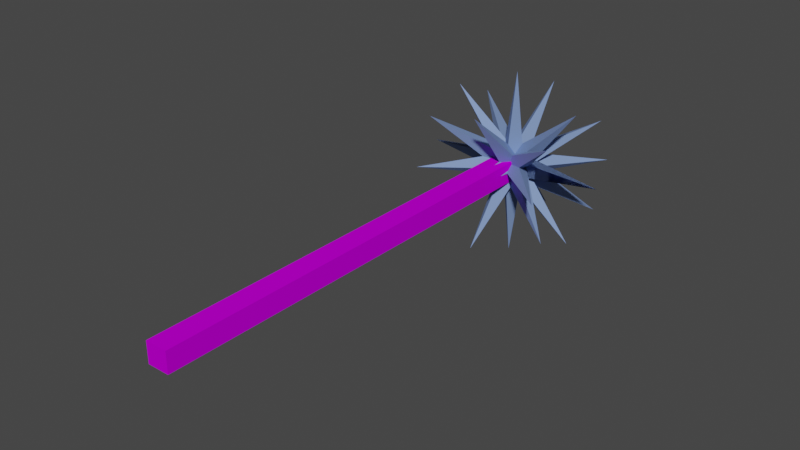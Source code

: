 # Source: Starshot.blend  (saved by Blender 4.0.36; exported with 4.5.12 LTS)
import bpy
from mathutils import Matrix  # noqa: F401  (used for matrix-valued properties, if any)

bpy.ops.wm.read_factory_settings(use_empty=True)
scene = bpy.context.scene
scene.name = 'Scene'

# ---- collections
col_collection = bpy.data.collections.new('Collection'); scene.collection.children.link(col_collection)

# ---- materials (node trees are filled in below, after node groups)
mat_blinn1 = bpy.data.materials.new('blinn1')
mat_blinn1.use_transparent_shadow = False
mat_blinn1.diffuse_color = (0.221, 0.3372, 0.6631, 1.0)
mat_blinn1.roughness = 0.7488
mat_blinn1.specular_intensity = 1.0
mat_blinn1.metallic = 0.5
mat_material_001 = bpy.data.materials.new('Material.001')
mat_material_001.use_transparent_shadow = False
mat_material_001.diffuse_color = (0.5878, 0.0, 0.8, 1.0)
mat_material_001.metallic = 0.3254
mat_material_002 = bpy.data.materials.new('Material.002')
mat_material_002.use_transparent_shadow = False
mat_material_002.diffuse_color = (0.8, 0.4236, 0.0, 1.0)

# ---- material node trees
mat_blinn1.use_nodes = True; mat_blinn1.node_tree.nodes.clear()
_N = mat_blinn1.node_tree.nodes; _L = mat_blinn1.node_tree.links
n0 = _N.new('ShaderNodeBsdfPrincipled'); n0.name = 'Principled BSDF'; n0.location = (10, 300)
n0.distribution = 'GGX'
n0.subsurface_method = 'BURLEY'
n0.inputs[0].default_value = (0.221, 0.3372, 0.6631, 1.0)
n0.inputs[1].default_value = 0.5
n0.inputs[2].default_value = 0.7488
n0.inputs[3].default_value = 1.45
n0.inputs[13].default_value = 1.0
n0.inputs[27].default_value = (0.0, 0.0, 0.0, 1.0)
n0.inputs[28].default_value = 1.0
n1 = _N.new('ShaderNodeOutputMaterial'); n1.name = 'Material Output'; n1.location = (300, 300)
n2 = _N.new('ShaderNodeNormalMap'); n2.name = 'Mapa normal'; n2.location = (-300, -300)
n2.label = 'Normal/Map'
_L.new(n0.outputs[0], n1.inputs[0])
_L.new(n2.outputs[0], n0.inputs[5])
n1.is_active_output = True

# ---- world
world_world = bpy.data.worlds.new('World'); scene.world = world_world
world_world.use_nodes = True; world_world.node_tree.nodes.clear()
_N = world_world.node_tree.nodes; _L = world_world.node_tree.links
n0 = _N.new('ShaderNodeOutputWorld'); n0.name = 'World Output'; n0.location = (300, 300)
n1 = _N.new('ShaderNodeBackground'); n1.name = 'Background'; n1.location = (10, 300)
n1.inputs[0].default_value = (0.05088, 0.05088, 0.05088, 1.0)
_L.new(n1.outputs[0], n0.inputs[0])
n0.is_active_output = True
world_world.color = (0.05088, 0.05088, 0.05088)
world_world.use_sun_shadow = False
world_world.sun_shadow_jitter_overblur = 0.0

# ---- meshes
me_malla = bpy.data.meshes.new('Malla')
me_malla.from_pydata([(-4.768e-07, 1.73, -0.09911), (0.1345, 1.825, -0.003975), (-4.768e-07, 1.92, 0.09116), (-0.1345, 1.825, -0.003975), (-4.768e-07, 0.6018, 1.219), (-0.005621, 1.726, -0.09513), (-0.005621, 1.916, -0.09513), (-0.005621, 1.916, 0.09513), (-0.005621, 1.726, 0.09513), (1.724, 1.821, 0.0), (-4.768e-07, 1.722, -0.09116), (-0.1345, 1.817, 0.003975), (-4.768e-07, 1.912, 0.09911), (0.1345, 1.817, 0.003975), (-4.768e-07, 3.04, -1.219), (0.005622, 1.726, -0.09513), (0.005622, 1.726, 0.09513), (0.005622, 1.916, 0.09513), (0.005622, 1.916, -0.09513), (-1.724, 1.821, 0.0), (-0.003974, 1.728, -0.09794), (0.09116, 1.891, -0.07008), (-0.003974, 1.919, 0.09232), (-0.09911, 1.756, 0.06446), (1.219, 0.9588, 0.8619), (-0.003974, 1.723, -0.09232), (-0.09911, 1.885, -0.06446), (-0.003974, 1.913, 0.09794), (0.09116, 1.751, 0.07008), (1.219, 2.683, -0.8619), (0.003976, 1.723, -0.09232), (-0.09116, 1.751, 0.07008), (0.003976, 1.913, 0.09794), (0.09911, 1.885, -0.06446), (-1.219, 2.683, -0.8619), (0.003976, 1.728, -0.09794), (0.09911, 1.756, 0.06446), (0.003976, 1.919, 0.09232), (-0.09115, 1.891, -0.07008), (-1.219, 0.9588, 0.8619), (-4.768e-07, 1.686, -0.005622), (0.1345, 1.821, -0.005622), (-4.768e-07, 1.955, -0.005622), (-0.1345, 1.821, -0.005622), (-4.768e-07, 1.821, 1.724), (-0.005621, 1.686, 0.0), (-0.005621, 1.821, -0.1345), (-0.005621, 1.955, 0.0), (-0.005621, 1.821, 0.1345), (1.724, 1.821, 0.0), (-4.768e-07, 1.686, 0.005621), (-0.1345, 1.821, 0.005621), (-4.768e-07, 1.955, 0.005621), (0.1345, 1.821, 0.005621), (-4.768e-07, 1.821, -1.724), (0.005622, 1.686, 0.0), (0.005622, 1.821, 0.1345), (0.005622, 1.955, 0.0), (0.005622, 1.821, -0.1345), (-1.724, 1.821, 0.0), (-0.003974, 1.686, -0.003975), (0.09116, 1.821, -0.09911), (-0.003974, 1.955, -0.003975), (-0.09911, 1.821, 0.09116), (1.219, 1.821, 1.219), (-0.003974, 1.686, 0.003975), (-0.09911, 1.821, -0.09116), (-0.003974, 1.955, 0.003975), (0.09116, 1.821, 0.09911), (1.219, 1.821, -1.219), (0.003976, 1.686, 0.003975), (-0.09116, 1.821, 0.09911), (0.003976, 1.955, 0.003975), (0.09911, 1.821, -0.09116), (-1.219, 1.821, -1.219), (0.003976, 1.686, -0.003975), (0.09911, 1.821, 0.09115), (0.003976, 1.955, -0.003975), (-0.09115, 1.821, -0.09911), (-1.219, 1.821, 1.219), (-4.768e-07, 1.826, -0.1345), (0.1345, 1.826, 0.0), (-4.768e-07, 1.826, 0.1345), (-0.1345, 1.826, 0.0), (-4.768e-07, 0.09694, 0.0), (-0.005621, 1.821, -0.1345), (-0.005621, 1.955, 0.0), (-0.005621, 1.821, 0.1345), (-0.005621, 1.686, 0.0), (1.724, 1.821, 0.0), (-4.768e-07, 1.815, -0.1345), (-0.1345, 1.815, 0.0), (-4.768e-07, 1.815, 0.1345), (0.1345, 1.815, 0.0), (-4.768e-07, 3.544, 0.0), (0.005622, 1.821, -0.1345), (0.005622, 1.686, 0.0), (0.005622, 1.821, 0.1345), (0.005622, 1.955, 0.0), (-1.724, 1.821, 0.0), (-0.003974, 1.825, -0.1345), (0.09116, 1.92, 0.0), (-0.003974, 1.825, 0.1345), (-0.09911, 1.73, 0.0), (1.219, 0.6018, 0.0), (-0.003974, 1.817, -0.1345), (-0.09911, 1.912, 0.0), (-0.003974, 1.817, 0.1345), (0.09116, 1.722, 0.0), (1.219, 3.04, 0.0), (0.003976, 1.817, -0.1345), (-0.09116, 1.722, 0.0), (0.003976, 1.817, 0.1345), (0.09911, 1.912, 0.0), (-1.219, 3.04, 0.0), (0.003976, 1.825, -0.1345), (0.09911, 1.73, 0.0), (0.003976, 1.825, 0.1345), (-0.09115, 1.92, 0.0), (-1.219, 0.6018, 0.0), (-4.768e-07, 1.722, 0.09116), (0.1345, 1.817, -0.003975), (-4.768e-07, 1.912, -0.09911), (-0.1345, 1.817, -0.003975), (-4.768e-07, 3.04, 1.219), (-0.005621, 1.726, 0.09513), (-0.005621, 1.726, -0.09513), (-0.005621, 1.916, -0.09513), (-0.005621, 1.916, 0.09513), (1.724, 1.821, 0.0), (-4.768e-07, 1.73, 0.09911), (-0.1345, 1.825, 0.003975), (-4.768e-07, 1.92, -0.09116), (0.1345, 1.825, 0.003975), (-4.768e-07, 0.6018, -1.219), (0.005622, 1.726, 0.09513), (0.005622, 1.916, 0.09513), (0.005622, 1.916, -0.09513), (0.005622, 1.726, -0.09513), (-1.724, 1.821, 0.0), (-0.003974, 1.723, 0.09232), (0.09116, 1.751, -0.07008), (-0.003974, 1.913, -0.09794), (-0.09911, 1.885, 0.06446), (1.219, 2.683, 0.8619), (-0.003974, 1.728, 0.09794), (-0.09911, 1.756, -0.06446), (-0.003974, 1.919, -0.09232), (0.09116, 1.891, 0.07008), (1.219, 0.9588, -0.8619), (0.003976, 1.728, 0.09794), (-0.09116, 1.891, 0.07008), (0.003976, 1.919, -0.09232), (0.09911, 1.756, -0.06446), (-1.219, 0.9588, -0.8619), (0.003976, 1.723, 0.09232), (0.09911, 1.885, 0.06446), (0.003976, 1.913, -0.09794), (-0.09115, 1.751, -0.07008), (-1.219, 2.683, 0.8619), (-0.2722, 1.889, -0.06784), (-4.768e-07, 1.696, -0.2603), (-4.768e-07, 2.081, 0.1246), (0.2722, 1.889, -0.06784), (-1.907e-06, 0.4854, 1.335), (-0.09594, 1.628, 0.1925), (-0.09594, 1.628, -0.1925), (-0.09594, 2.013, 0.1925), (-0.09594, 2.013, -0.1925), (1.888, 1.821, 0.0), (0.2722, 1.753, 0.06784), (-4.768e-07, 1.56, -0.1246), (-4.768e-07, 1.945, 0.2603), (-0.2722, 1.753, 0.06784), (-2.861e-06, 3.156, -1.335), (0.09594, 2.013, -0.1925), (0.09594, 1.628, -0.1925), (0.09594, 2.013, 0.1925), (0.09594, 1.628, 0.1925), (-1.888, 1.821, -4.038e-06), (-0.2603, 1.733, 0.08814), (-0.06784, 1.676, -0.2405), (-0.06784, 2.061, 0.1445), (0.1246, 2.005, -0.1841), (1.335, 0.8765, 0.9442), (0.1246, 1.637, 0.1841), (-0.06784, 1.58, -0.1445), (-0.06784, 1.965, 0.2405), (-0.2603, 1.909, -0.08814), (1.335, 2.765, -0.9442), (0.2603, 1.909, -0.08814), (0.06784, 1.58, -0.1445), (0.06784, 1.965, 0.2405), (-0.1246, 1.637, 0.1841), (-1.335, 2.765, -0.9442), (-0.1246, 2.005, -0.1841), (0.06784, 1.676, -0.2405), (0.06784, 2.061, 0.1445), (0.2603, 1.733, 0.08814), (-1.335, 0.8765, 0.9442), (-0.2722, 1.821, -0.09594), (-4.768e-07, 1.548, -0.09594), (-4.768e-07, 2.093, -0.09594), (0.2722, 1.821, -0.09594), (5.245e-06, 1.821, 1.888), (0.2722, 1.821, 0.09594), (-4.768e-07, 1.548, 0.09594), (-4.768e-07, 2.093, 0.09594), (-0.2722, 1.821, 0.09594), (5.245e-06, 1.821, -1.888), (-0.2603, 1.821, 0.1246), (-0.06784, 1.548, -0.06784), (-0.06784, 2.093, -0.06784), (0.1246, 1.821, -0.2603), (1.335, 1.821, 1.335), (0.1246, 1.821, 0.2603), (-0.06784, 1.548, 0.06784), (-0.06784, 2.093, 0.06784), (-0.2603, 1.821, -0.1246), (1.335, 1.821, -1.335), (0.2603, 1.821, -0.1246), (0.06784, 1.548, 0.06784), (0.06784, 2.093, 0.06784), (-0.1246, 1.821, 0.2603), (-1.335, 1.821, -1.335), (-0.1246, 1.821, -0.2603), (0.06784, 1.548, -0.06784), (0.06784, 2.093, -0.06784), (0.2603, 1.821, 0.1246), (-1.335, 1.821, 1.335), (-0.2722, 1.917, 0.0), (-4.768e-07, 1.917, -0.2722), (-4.768e-07, 1.917, 0.2722), (0.2722, 1.917, 0.0), (5.245e-06, -0.06772, 4.619e-06), (0.2722, 1.725, -5.811e-07), (-4.768e-07, 1.725, -0.2722), (-4.768e-07, 1.725, 0.2722), (-0.2722, 1.725, -5.811e-07), (5.245e-06, 3.709, -5.811e-07), (-0.2603, 1.696, -5.811e-07), (-0.06784, 1.889, -0.2722), (-0.06784, 1.889, 0.2722), (0.1246, 2.081, 0.0), (1.335, 0.4854, 1.729e-06), (0.1246, 1.56, 0.0), (-0.06784, 1.753, -0.2722), (-0.06784, 1.753, 0.2722), (-0.2603, 1.945, 0.0), (1.335, 3.156, 6.914e-06), (0.2603, 1.945, 0.0), (0.06784, 1.753, -0.2722), (0.06784, 1.753, 0.2722), (-0.1246, 1.56, 0.0), (-1.335, 3.156, 6.914e-06), (-0.1246, 2.081, 0.0), (0.06784, 1.889, -0.2722), (0.06784, 1.889, 0.2722), (0.2603, 1.696, 0.0), (-1.335, 0.4854, 3.457e-06), (-0.2722, 1.753, -0.06784), (-4.768e-07, 1.56, 0.1246), (-4.768e-07, 1.945, -0.2603), (0.2722, 1.753, -0.06784), (-2.861e-06, 3.156, 1.335), (-0.09594, 2.013, 0.1925), (-0.09594, 1.628, 0.1925), (-0.09594, 2.013, -0.1925), (-0.09594, 1.628, -0.1925), (1.888, 1.821, 0.0), (0.2722, 1.889, 0.06784), (-4.768e-07, 1.696, 0.2603), (-4.768e-07, 2.081, -0.1246), (-0.2722, 1.889, 0.06784), (-2.861e-06, 0.4854, -1.335), (0.09594, 1.628, -0.1925), (0.09594, 1.628, 0.1925), (0.09594, 2.013, -0.1925), (0.09594, 2.013, 0.1925), (-1.888, 1.821, -1.903e-05), (-0.2603, 1.909, 0.08814), (-0.06784, 1.58, 0.1445), (-0.06784, 1.965, -0.2405), (0.1246, 1.637, -0.1841), (1.335, 2.765, 0.9442), (0.1246, 2.005, 0.1841), (-0.06784, 1.676, 0.2405), (-0.06784, 2.061, -0.1445), (-0.2603, 1.733, -0.08814), (1.335, 0.8765, -0.9442), (0.2603, 1.733, -0.08814), (0.06784, 1.676, 0.2405), (0.06784, 2.061, -0.1445), (-0.1246, 2.005, 0.1841), (-1.335, 0.8765, -0.9442), (-0.1246, 1.637, -0.1841), (0.06784, 1.58, 0.1445), (0.06784, 1.965, -0.2405), (0.2603, 1.909, 0.08814), (-1.335, 2.765, 0.9442)], [], [(161, 160, 162, 163), (161, 163, 164), (163, 162, 164), (162, 160, 164), (160, 161, 164), (166, 165, 167, 168), (166, 168, 169), (168, 167, 169), (167, 165, 169), (165, 166, 169), (171, 170, 172, 173), (171, 173, 174), (173, 172, 174), (172, 170, 174), (170, 171, 174), (176, 175, 177, 178), (176, 178, 179), (178, 177, 179), (177, 175, 179), (175, 176, 179), (181, 180, 182, 183), (181, 183, 184), (183, 182, 184), (182, 180, 184), (180, 181, 184), (186, 185, 187, 188), (186, 188, 189), (188, 187, 189), (187, 185, 189), (185, 186, 189), (191, 190, 192, 193), (191, 193, 194), (193, 192, 194), (192, 190, 194), (190, 191, 194), (196, 195, 197, 198), (196, 198, 199), (198, 197, 199), (197, 195, 199), (195, 196, 199), (201, 200, 202, 203), (201, 203, 204), (203, 202, 204), (202, 200, 204), (200, 201, 204), (206, 205, 207, 208), (206, 208, 209), (208, 207, 209), (207, 205, 209), (205, 206, 209), (211, 210, 212, 213), (211, 213, 214), (213, 212, 214), (212, 210, 214), (210, 211, 214), (216, 215, 217, 218), (216, 218, 219), (218, 217, 219), (217, 215, 219), (215, 216, 219), (221, 220, 222, 223), (221, 223, 224), (223, 222, 224), (222, 220, 224), (220, 221, 224), (226, 225, 227, 228), (226, 228, 229), (228, 227, 229), (227, 225, 229), (225, 226, 229), (231, 230, 232, 233), (231, 233, 234), (233, 232, 234), (232, 230, 234), (230, 231, 234), (236, 235, 237, 238), (236, 238, 239), (238, 237, 239), (237, 235, 239), (235, 236, 239), (241, 240, 242, 243), (241, 243, 244), (243, 242, 244), (242, 240, 244), (240, 241, 244), (246, 245, 247, 248), (246, 248, 249), (248, 247, 249), (247, 245, 249), (245, 246, 249), (251, 250, 252, 253), (251, 253, 254), (253, 252, 254), (252, 250, 254), (250, 251, 254), (256, 255, 257, 258), (256, 258, 259), (258, 257, 259), (257, 255, 259), (255, 256, 259), (261, 260, 262, 263), (261, 263, 264), (263, 262, 264), (262, 260, 264), (260, 261, 264), (266, 265, 267, 268), (266, 268, 269), (268, 267, 269), (267, 265, 269), (265, 266, 269), (271, 270, 272, 273), (271, 273, 274), (273, 272, 274), (272, 270, 274), (270, 271, 274), (276, 275, 277, 278), (276, 278, 279), (278, 277, 279), (277, 275, 279), (275, 276, 279), (281, 280, 282, 283), (281, 283, 284), (283, 282, 284), (282, 280, 284), (280, 281, 284), (286, 285, 287, 288), (286, 288, 289), (288, 287, 289), (287, 285, 289), (285, 286, 289), (291, 290, 292, 293), (291, 293, 294), (293, 292, 294), (292, 290, 294), (290, 291, 294), (296, 295, 297, 298), (296, 298, 299), (298, 297, 299), (297, 295, 299), (295, 296, 299), (0, 1, 2, 3), (0, 4, 1), (1, 4, 2), (2, 4, 3), (3, 4, 0), (5, 6, 7, 8), (5, 9, 6), (6, 9, 7), (7, 9, 8), (8, 9, 5), (10, 11, 12, 13), (10, 14, 11), (11, 14, 12), (12, 14, 13), (13, 14, 10), (15, 16, 17, 18), (15, 19, 16), (16, 19, 17), (17, 19, 18), (18, 19, 15), (20, 21, 22, 23), (20, 24, 21), (21, 24, 22), (22, 24, 23), (23, 24, 20), (25, 26, 27, 28), (25, 29, 26), (26, 29, 27), (27, 29, 28), (28, 29, 25), (30, 31, 32, 33), (30, 34, 31), (31, 34, 32), (32, 34, 33), (33, 34, 30), (35, 36, 37, 38), (35, 39, 36), (36, 39, 37), (37, 39, 38), (38, 39, 35), (40, 41, 42, 43), (40, 44, 41), (41, 44, 42), (42, 44, 43), (43, 44, 40), (45, 46, 47, 48), (45, 49, 46), (46, 49, 47), (47, 49, 48), (48, 49, 45), (50, 51, 52, 53), (50, 54, 51), (51, 54, 52), (52, 54, 53), (53, 54, 50), (55, 56, 57, 58), (55, 59, 56), (56, 59, 57), (57, 59, 58), (58, 59, 55), (60, 61, 62, 63), (60, 64, 61), (61, 64, 62), (62, 64, 63), (63, 64, 60), (65, 66, 67, 68), (65, 69, 66), (66, 69, 67), (67, 69, 68), (68, 69, 65), (70, 71, 72, 73), (70, 74, 71), (71, 74, 72), (72, 74, 73), (73, 74, 70), (75, 76, 77, 78), (75, 79, 76), (76, 79, 77), (77, 79, 78), (78, 79, 75), (80, 81, 82, 83), (80, 84, 81), (81, 84, 82), (82, 84, 83), (83, 84, 80), (85, 86, 87, 88), (85, 89, 86), (86, 89, 87), (87, 89, 88), (88, 89, 85), (90, 91, 92, 93), (90, 94, 91), (91, 94, 92), (92, 94, 93), (93, 94, 90), (95, 96, 97, 98), (95, 99, 96), (96, 99, 97), (97, 99, 98), (98, 99, 95), (100, 101, 102, 103), (100, 104, 101), (101, 104, 102), (102, 104, 103), (103, 104, 100), (105, 106, 107, 108), (105, 109, 106), (106, 109, 107), (107, 109, 108), (108, 109, 105), (110, 111, 112, 113), (110, 114, 111), (111, 114, 112), (112, 114, 113), (113, 114, 110), (115, 116, 117, 118), (115, 119, 116), (116, 119, 117), (117, 119, 118), (118, 119, 115), (120, 121, 122, 123), (120, 124, 121), (121, 124, 122), (122, 124, 123), (123, 124, 120), (125, 126, 127, 128), (125, 129, 126), (126, 129, 127), (127, 129, 128), (128, 129, 125), (130, 131, 132, 133), (130, 134, 131), (131, 134, 132), (132, 134, 133), (133, 134, 130), (135, 136, 137, 138), (135, 139, 136), (136, 139, 137), (137, 139, 138), (138, 139, 135), (140, 141, 142, 143), (140, 144, 141), (141, 144, 142), (142, 144, 143), (143, 144, 140), (145, 146, 147, 148), (145, 149, 146), (146, 149, 147), (147, 149, 148), (148, 149, 145), (150, 151, 152, 153), (150, 154, 151), (151, 154, 152), (152, 154, 153), (153, 154, 150), (155, 156, 157, 158), (155, 159, 156), (156, 159, 157), (157, 159, 158), (158, 159, 155)])
me_malla.polygons.foreach_set('use_smooth', [True] * 300)
_k = set([(0, 1), (0, 3), (0, 4), (1, 2), (1, 4), (2, 3), (2, 4), (3, 4), (5, 6), (5, 8), (5, 9), (6, 7), (6, 9), (7, 8), (7, 9), (8, 9), (10, 11), (10, 13), (10, 14), (11, 12), (11, 14), (12, 13), (12, 14), (13, 14), (15, 16), (15, 18), (15, 19), (16, 17), (16, 19), (17, 18), (17, 19), (18, 19), (20, 21), (20, 23), (20, 24), (21, 22), (21, 24), (22, 23), (22, 24), (23, 24), (25, 26), (25, 28), (25, 29), (26, 27), (26, 29), (27, 28), (27, 29), (28, 29), (30, 31), (30, 33), (30, 34), (31, 32), (31, 34), (32, 33), (32, 34), (33, 34), (35, 36), (35, 38), (35, 39), (36, 37), (36, 39), (37, 38), (37, 39), (38, 39), (40, 41), (40, 43), (40, 44), (41, 42), (41, 44), (42, 43), (42, 44), (43, 44), (45, 46), (45, 48), (45, 49), (46, 47), (46, 49), (47, 48), (47, 49), (48, 49), (50, 51), (50, 53), (50, 54), (51, 52), (51, 54), (52, 53), (52, 54), (53, 54), (55, 56), (55, 58), (55, 59), (56, 57), (56, 59), (57, 58), (57, 59), (58, 59), (60, 61), (60, 63), (60, 64), (61, 62), (61, 64), (62, 63), (62, 64), (63, 64), (65, 66), (65, 68), (65, 69), (66, 67), (66, 69), (67, 68), (67, 69), (68, 69), (70, 71), (70, 73), (70, 74), (71, 72), (71, 74), (72, 73), (72, 74), (73, 74), (75, 76), (75, 78), (75, 79), (76, 77), (76, 79), (77, 78), (77, 79), (78, 79), (80, 81), (80, 83), (80, 84), (81, 82), (81, 84), (82, 83), (82, 84), (83, 84), (85, 86), (85, 88), (85, 89), (86, 87), (86, 89), (87, 88), (87, 89), (88, 89), (90, 91), (90, 93), (90, 94), (91, 92), (91, 94), (92, 93), (92, 94), (93, 94), (95, 96), (95, 98), (95, 99), (96, 97), (96, 99), (97, 98), (97, 99), (98, 99), (100, 101), (100, 103), (100, 104), (101, 102), (101, 104), (102, 103), (102, 104), (103, 104), (105, 106), (105, 108), (105, 109), (106, 107), (106, 109), (107, 108), (107, 109), (108, 109), (110, 111), (110, 113), (110, 114), (111, 112), (111, 114), (112, 113), (112, 114), (113, 114), (115, 116), (115, 118), (115, 119), (116, 117), (116, 119), (117, 118), (117, 119), (118, 119), (120, 121), (120, 123), (120, 124), (121, 122), (121, 124), (122, 123), (122, 124), (123, 124), (125, 126), (125, 128), (125, 129), (126, 127), (126, 129), (127, 128), (127, 129), (128, 129), (130, 131), (130, 133), (130, 134), (131, 132), (131, 134), (132, 133), (132, 134), (133, 134), (135, 136), (135, 138), (135, 139), (136, 137), (136, 139), (137, 138), (137, 139), (138, 139), (140, 141), (140, 143), (140, 144), (141, 142), (141, 144), (142, 143), (142, 144), (143, 144), (145, 146), (145, 148), (145, 149), (146, 147), (146, 149), (147, 148), (147, 149), (148, 149), (150, 151), (150, 153), (150, 154), (151, 152), (151, 154), (152, 153), (152, 154), (153, 154), (155, 156), (155, 158), (155, 159), (156, 157), (156, 159), (157, 158), (157, 159), (158, 159), (160, 161), (160, 162), (160, 164), (161, 163), (161, 164), (162, 163), (162, 164), (163, 164), (165, 166), (165, 167), (165, 169), (166, 168), (166, 169), (167, 168), (167, 169), (168, 169), (170, 171), (170, 172), (170, 174), (171, 173), (171, 174), (172, 173), (172, 174), (173, 174), (175, 176), (175, 177), (175, 179), (176, 178), (176, 179), (177, 178), (177, 179), (178, 179), (180, 181), (180, 182), (180, 184), (181, 183), (181, 184), (182, 183), (182, 184), (183, 184), (185, 186), (185, 187), (185, 189), (186, 188), (186, 189), (187, 188), (187, 189), (188, 189), (190, 191), (190, 192), (190, 194), (191, 193), (191, 194), (192, 193), (192, 194), (193, 194), (195, 196), (195, 197), (195, 199), (196, 198), (196, 199), (197, 198), (197, 199), (198, 199), (200, 201), (200, 202), (200, 204), (201, 203), (201, 204), (202, 203), (202, 204), (203, 204), (205, 206), (205, 207), (205, 209), (206, 208), (206, 209), (207, 208), (207, 209), (208, 209), (210, 211), (210, 212), (210, 214), (211, 213), (211, 214), (212, 213), (212, 214), (213, 214), (215, 216), (215, 217), (215, 219), (216, 218), (216, 219), (217, 218), (217, 219), (218, 219), (220, 221), (220, 222), (220, 224), (221, 223), (221, 224), (222, 223), (222, 224), (223, 224), (225, 226), (225, 227), (225, 229), (226, 228), (226, 229), (227, 228), (227, 229), (228, 229), (230, 231), (230, 232), (230, 234), (231, 233), (231, 234), (232, 233), (232, 234), (233, 234), (235, 236), (235, 237), (235, 239), (236, 238), (236, 239), (237, 238), (237, 239), (238, 239), (240, 241), (240, 242), (240, 244), (241, 243), (241, 244), (242, 243), (242, 244), (243, 244), (245, 246), (245, 247), (245, 249), (246, 248), (246, 249), (247, 248), (247, 249), (248, 249), (250, 251), (250, 252), (250, 254), (251, 253), (251, 254), (252, 253), (252, 254), (253, 254), (255, 256), (255, 257), (255, 259), (256, 258), (256, 259), (257, 258), (257, 259), (258, 259), (260, 261), (260, 262), (260, 264), (261, 263), (261, 264), (262, 263), (262, 264), (263, 264), (265, 266), (265, 267), (265, 269), (266, 268), (266, 269), (267, 268), (267, 269), (268, 269), (270, 271), (270, 272), (270, 274), (271, 273), (271, 274), (272, 273), (272, 274), (273, 274), (275, 276), (275, 277), (275, 279), (276, 278), (276, 279), (277, 278), (277, 279), (278, 279), (280, 281), (280, 282), (280, 284), (281, 283), (281, 284), (282, 283), (282, 284), (283, 284), (285, 286), (285, 287), (285, 289), (286, 288), (286, 289), (287, 288), (287, 289), (288, 289), (290, 291), (290, 292), (290, 294), (291, 293), (291, 294), (292, 293), (292, 294), (293, 294), (295, 296), (295, 297), (295, 299), (296, 298), (296, 299), (297, 298), (297, 299), (298, 299)])
me_malla.attributes.new('sharp_edge', 'BOOLEAN', 'EDGE').data.foreach_set('value', [ (min(e.vertices), max(e.vertices)) in _k for e in me_malla.edges])
_uv = me_malla.uv_layers.new(name='map1')
_uv.uv.foreach_set('vector', [0.5, 0.0, 0.75, 0.25, 0.5, 0.5, 0.25, 0.25, 0.25, 0.5, 0.375, 0.5, 0.5, 1.0, 0.375, 0.5, 0.5, 0.5, 0.5, 1.0, 0.5, 0.5, 0.625, 0.5, 0.5, 1.0, 0.625, 0.5, 0.75, 0.5, 0.5, 1.0, 0.5, 0.0, 0.75, 0.25, 0.5, 0.5, 0.25, 0.25, 0.25, 0.5, 0.375, 0.5, 0.5, 1.0, 0.375, 0.5, 0.5, 0.5, 0.5, 1.0, 0.5, 0.5, 0.625, 0.5, 0.5, 1.0, 0.625, 0.5, 0.75, 0.5, 0.5, 1.0, 0.5, 0.0, 0.75, 0.25, 0.5, 0.5, 0.25, 0.25, 0.25, 0.5, 0.375, 0.5, 0.5, 1.0, 0.375, 0.5, 0.5, 0.5, 0.5, 1.0, 0.5, 0.5, 0.625, 0.5, 0.5, 1.0, 0.625, 0.5, 0.75, 0.5, 0.5, 1.0, 0.5, 0.0, 0.75, 0.25, 0.5, 0.5, 0.25, 0.25, 0.25, 0.5, 0.375, 0.5, 0.5, 1.0, 0.375, 0.5, 0.5, 0.5, 0.5, 1.0, 0.5, 0.5, 0.625, 0.5, 0.5, 1.0, 0.625, 0.5, 0.75, 0.5, 0.5, 1.0, 0.5, 0.0, 0.75, 0.25, 0.5, 0.5, 0.25, 0.25, 0.25, 0.5, 0.375, 0.5, 0.5, 1.0, 0.375, 0.5, 0.5, 0.5, 0.5, 1.0, 0.5, 0.5, 0.625, 0.5, 0.5, 1.0, 0.625, 0.5, 0.75, 0.5, 0.5, 1.0, 0.5, 0.0, 0.75, 0.25, 0.5, 0.5, 0.25, 0.25, 0.25, 0.5, 0.375, 0.5, 0.5, 1.0, 0.375, 0.5, 0.5, 0.5, 0.5, 1.0, 0.5, 0.5, 0.625, 0.5, 0.5, 1.0, 0.625, 0.5, 0.75, 0.5, 0.5, 1.0, 0.5, 0.0, 0.75, 0.25, 0.5, 0.5, 0.25, 0.25, 0.25, 0.5, 0.375, 0.5, 0.5, 1.0, 0.375, 0.5, 0.5, 0.5, 0.5, 1.0, 0.5, 0.5, 0.625, 0.5, 0.5, 1.0, 0.625, 0.5, 0.75, 0.5, 0.5, 1.0, 0.5, 0.0, 0.75, 0.25, 0.5, 0.5, 0.25, 0.25, 0.25, 0.5, 0.375, 0.5, 0.5, 1.0, 0.375, 0.5, 0.5, 0.5, 0.5, 1.0, 0.5, 0.5, 0.625, 0.5, 0.5, 1.0, 0.625, 0.5, 0.75, 0.5, 0.5, 1.0, 0.5, 0.0, 0.75, 0.25, 0.5, 0.5, 0.25, 0.25, 0.25, 0.5, 0.375, 0.5, 0.5, 1.0, 0.375, 0.5, 0.5, 0.5, 0.5, 1.0, 0.5, 0.5, 0.625, 0.5, 0.5, 1.0, 0.625, 0.5, 0.75, 0.5, 0.5, 1.0, 0.5, 0.0, 0.75, 0.25, 0.5, 0.5, 0.25, 0.25, 0.25, 0.5, 0.375, 0.5, 0.5, 1.0, 0.375, 0.5, 0.5, 0.5, 0.5, 1.0, 0.5, 0.5, 0.625, 0.5, 0.5, 1.0, 0.625, 0.5, 0.75, 0.5, 0.5, 1.0, 0.5, 0.0, 0.75, 0.25, 0.5, 0.5, 0.25, 0.25, 0.25, 0.5, 0.375, 0.5, 0.5, 1.0, 0.375, 0.5, 0.5, 0.5, 0.5, 1.0, 0.5, 0.5, 0.625, 0.5, 0.5, 1.0, 0.625, 0.5, 0.75, 0.5, 0.5, 1.0, 0.5, 0.0, 0.75, 0.25, 0.5, 0.5, 0.25, 0.25, 0.25, 0.5, 0.375, 0.5, 0.5, 1.0, 0.375, 0.5, 0.5, 0.5, 0.5, 1.0, 0.5, 0.5, 0.625, 0.5, 0.5, 1.0, 0.625, 0.5, 0.75, 0.5, 0.5, 1.0, 0.5, 0.0, 0.75, 0.25, 0.5, 0.5, 0.25, 0.25, 0.25, 0.5, 0.375, 0.5, 0.5, 1.0, 0.375, 0.5, 0.5, 0.5, 0.5, 1.0, 0.5, 0.5, 0.625, 0.5, 0.5, 1.0, 0.625, 0.5, 0.75, 0.5, 0.5, 1.0, 0.5, 0.0, 0.75, 0.25, 0.5, 0.5, 0.25, 0.25, 0.25, 0.5, 0.375, 0.5, 0.5, 1.0, 0.375, 0.5, 0.5, 0.5, 0.5, 1.0, 0.5, 0.5, 0.625, 0.5, 0.5, 1.0, 0.625, 0.5, 0.75, 0.5, 0.5, 1.0, 0.5, 0.0, 0.75, 0.25, 0.5, 0.5, 0.25, 0.25, 0.25, 0.5, 0.375, 0.5, 0.5, 1.0, 0.375, 0.5, 0.5, 0.5, 0.5, 1.0, 0.5, 0.5, 0.625, 0.5, 0.5, 1.0, 0.625, 0.5, 0.75, 0.5, 0.5, 1.0, 0.5, 0.0, 0.75, 0.25, 0.5, 0.5, 0.25, 0.25, 0.25, 0.5, 0.375, 0.5, 0.5, 1.0, 0.375, 0.5, 0.5, 0.5, 0.5, 1.0, 0.5, 0.5, 0.625, 0.5, 0.5, 1.0, 0.625, 0.5, 0.75, 0.5, 0.5, 1.0, 0.5, 0.0, 0.75, 0.25, 0.5, 0.5, 0.25, 0.25, 0.25, 0.5, 0.375, 0.5, 0.5, 1.0, 0.375, 0.5, 0.5, 0.5, 0.5, 1.0, 0.5, 0.5, 0.625, 0.5, 0.5, 1.0, 0.625, 0.5, 0.75, 0.5, 0.5, 1.0, 0.5, 0.0, 0.75, 0.25, 0.5, 0.5, 0.25, 0.25, 0.25, 0.5, 0.375, 0.5, 0.5, 1.0, 0.375, 0.5, 0.5, 0.5, 0.5, 1.0, 0.5, 0.5, 0.625, 0.5, 0.5, 1.0, 0.625, 0.5, 0.75, 0.5, 0.5, 1.0, 0.5, 0.0, 0.75, 0.25, 0.5, 0.5, 0.25, 0.25, 0.25, 0.5, 0.375, 0.5, 0.5, 1.0, 0.375, 0.5, 0.5, 0.5, 0.5, 1.0, 0.5, 0.5, 0.625, 0.5, 0.5, 1.0, 0.625, 0.5, 0.75, 0.5, 0.5, 1.0, 0.5, 0.0, 0.75, 0.25, 0.5, 0.5, 0.25, 0.25, 0.25, 0.5, 0.375, 0.5, 0.5, 1.0, 0.375, 0.5, 0.5, 0.5, 0.5, 1.0, 0.5, 0.5, 0.625, 0.5, 0.5, 1.0, 0.625, 0.5, 0.75, 0.5, 0.5, 1.0, 0.5, 0.0, 0.75, 0.25, 0.5, 0.5, 0.25, 0.25, 0.25, 0.5, 0.375, 0.5, 0.5, 1.0, 0.375, 0.5, 0.5, 0.5, 0.5, 1.0, 0.5, 0.5, 0.625, 0.5, 0.5, 1.0, 0.625, 0.5, 0.75, 0.5, 0.5, 1.0, 0.5, 0.0, 0.75, 0.25, 0.5, 0.5, 0.25, 0.25, 0.25, 0.5, 0.375, 0.5, 0.5, 1.0, 0.375, 0.5, 0.5, 0.5, 0.5, 1.0, 0.5, 0.5, 0.625, 0.5, 0.5, 1.0, 0.625, 0.5, 0.75, 0.5, 0.5, 1.0, 0.5, 0.0, 0.75, 0.25, 0.5, 0.5, 0.25, 0.25, 0.25, 0.5, 0.375, 0.5, 0.5, 1.0, 0.375, 0.5, 0.5, 0.5, 0.5, 1.0, 0.5, 0.5, 0.625, 0.5, 0.5, 1.0, 0.625, 0.5, 0.75, 0.5, 0.5, 1.0, 0.5, 0.0, 0.75, 0.25, 0.5, 0.5, 0.25, 0.25, 0.25, 0.5, 0.375, 0.5, 0.5, 1.0, 0.375, 0.5, 0.5, 0.5, 0.5, 1.0, 0.5, 0.5, 0.625, 0.5, 0.5, 1.0, 0.625, 0.5, 0.75, 0.5, 0.5, 1.0, 0.5, 0.0, 0.75, 0.25, 0.5, 0.5, 0.25, 0.25, 0.25, 0.5, 0.375, 0.5, 0.5, 1.0, 0.375, 0.5, 0.5, 0.5, 0.5, 1.0, 0.5, 0.5, 0.625, 0.5, 0.5, 1.0, 0.625, 0.5, 0.75, 0.5, 0.5, 1.0, 0.5, 0.0, 0.75, 0.25, 0.5, 0.5, 0.25, 0.25, 0.25, 0.5, 0.375, 0.5, 0.5, 1.0, 0.375, 0.5, 0.5, 0.5, 0.5, 1.0, 0.5, 0.5, 0.625, 0.5, 0.5, 1.0, 0.625, 0.5, 0.75, 0.5, 0.5, 1.0, 0.5, 0.0, 0.75, 0.25, 0.5, 0.5, 0.25, 0.25, 0.25, 0.5, 0.375, 0.5, 0.5, 1.0, 0.375, 0.5, 0.5, 0.5, 0.5, 1.0, 0.5, 0.5, 0.625, 0.5, 0.5, 1.0, 0.625, 0.5, 0.75, 0.5, 0.5, 1.0, 0.5, 0.0, 0.75, 0.25, 0.5, 0.5, 0.25, 0.25, 0.25, 0.5, 0.375, 0.5, 0.5, 1.0, 0.375, 0.5, 0.5, 0.5, 0.5, 1.0, 0.5, 0.5, 0.625, 0.5, 0.5, 1.0, 0.625, 0.5, 0.75, 0.5, 0.5, 1.0, 0.5, 0.0, 0.25, 0.25, 0.5, 0.5, 0.75, 0.25, 0.25, 0.5, 0.5, 1.0, 0.375, 0.5, 0.375, 0.5, 0.5, 1.0, 0.5, 0.5, 0.5, 0.5, 0.5, 1.0, 0.625, 0.5, 0.625, 0.5, 0.5, 1.0, 0.75, 0.5, 0.5, 0.0, 0.25, 0.25, 0.5, 0.5, 0.75, 0.25, 0.25, 0.5, 0.5, 1.0, 0.375, 0.5, 0.375, 0.5, 0.5, 1.0, 0.5, 0.5, 0.5, 0.5, 0.5, 1.0, 0.625, 0.5, 0.625, 0.5, 0.5, 1.0, 0.75, 0.5, 0.5, 0.0, 0.25, 0.25, 0.5, 0.5, 0.75, 0.25, 0.25, 0.5, 0.5, 1.0, 0.375, 0.5, 0.375, 0.5, 0.5, 1.0, 0.5, 0.5, 0.5, 0.5, 0.5, 1.0, 0.625, 0.5, 0.625, 0.5, 0.5, 1.0, 0.75, 0.5, 0.5, 0.0, 0.25, 0.25, 0.5, 0.5, 0.75, 0.25, 0.25, 0.5, 0.5, 1.0, 0.375, 0.5, 0.375, 0.5, 0.5, 1.0, 0.5, 0.5, 0.5, 0.5, 0.5, 1.0, 0.625, 0.5, 0.625, 0.5, 0.5, 1.0, 0.75, 0.5, 0.5, 0.0, 0.25, 0.25, 0.5, 0.5, 0.75, 0.25, 0.25, 0.5, 0.5, 1.0, 0.375, 0.5, 0.375, 0.5, 0.5, 1.0, 0.5, 0.5, 0.5, 0.5, 0.5, 1.0, 0.625, 0.5, 0.625, 0.5, 0.5, 1.0, 0.75, 0.5, 0.5, 0.0, 0.25, 0.25, 0.5, 0.5, 0.75, 0.25, 0.25, 0.5, 0.5, 1.0, 0.375, 0.5, 0.375, 0.5, 0.5, 1.0, 0.5, 0.5, 0.5, 0.5, 0.5, 1.0, 0.625, 0.5, 0.625, 0.5, 0.5, 1.0, 0.75, 0.5, 0.5, 0.0, 0.25, 0.25, 0.5, 0.5, 0.75, 0.25, 0.25, 0.5, 0.5, 1.0, 0.375, 0.5, 0.375, 0.5, 0.5, 1.0, 0.5, 0.5, 0.5, 0.5, 0.5, 1.0, 0.625, 0.5, 0.625, 0.5, 0.5, 1.0, 0.75, 0.5, 0.5, 0.0, 0.25, 0.25, 0.5, 0.5, 0.75, 0.25, 0.25, 0.5, 0.5, 1.0, 0.375, 0.5, 0.375, 0.5, 0.5, 1.0, 0.5, 0.5, 0.5, 0.5, 0.5, 1.0, 0.625, 0.5, 0.625, 0.5, 0.5, 1.0, 0.75, 0.5, 0.5, 0.0, 0.25, 0.25, 0.5, 0.5, 0.75, 0.25, 0.25, 0.5, 0.5, 1.0, 0.375, 0.5, 0.375, 0.5, 0.5, 1.0, 0.5, 0.5, 0.5, 0.5, 0.5, 1.0, 0.625, 0.5, 0.625, 0.5, 0.5, 1.0, 0.75, 0.5, 0.5, 0.0, 0.25, 0.25, 0.5, 0.5, 0.75, 0.25, 0.25, 0.5, 0.5, 1.0, 0.375, 0.5, 0.375, 0.5, 0.5, 1.0, 0.5, 0.5, 0.5, 0.5, 0.5, 1.0, 0.625, 0.5, 0.625, 0.5, 0.5, 1.0, 0.75, 0.5, 0.5, 0.0, 0.25, 0.25, 0.5, 0.5, 0.75, 0.25, 0.25, 0.5, 0.5, 1.0, 0.375, 0.5, 0.375, 0.5, 0.5, 1.0, 0.5, 0.5, 0.5, 0.5, 0.5, 1.0, 0.625, 0.5, 0.625, 0.5, 0.5, 1.0, 0.75, 0.5, 0.5, 0.0, 0.25, 0.25, 0.5, 0.5, 0.75, 0.25, 0.25, 0.5, 0.5, 1.0, 0.375, 0.5, 0.375, 0.5, 0.5, 1.0, 0.5, 0.5, 0.5, 0.5, 0.5, 1.0, 0.625, 0.5, 0.625, 0.5, 0.5, 1.0, 0.75, 0.5, 0.5, 0.0, 0.25, 0.25, 0.5, 0.5, 0.75, 0.25, 0.25, 0.5, 0.5, 1.0, 0.375, 0.5, 0.375, 0.5, 0.5, 1.0, 0.5, 0.5, 0.5, 0.5, 0.5, 1.0, 0.625, 0.5, 0.625, 0.5, 0.5, 1.0, 0.75, 0.5, 0.5, 0.0, 0.25, 0.25, 0.5, 0.5, 0.75, 0.25, 0.25, 0.5, 0.5, 1.0, 0.375, 0.5, 0.375, 0.5, 0.5, 1.0, 0.5, 0.5, 0.5, 0.5, 0.5, 1.0, 0.625, 0.5, 0.625, 0.5, 0.5, 1.0, 0.75, 0.5, 0.5, 0.0, 0.25, 0.25, 0.5, 0.5, 0.75, 0.25, 0.25, 0.5, 0.5, 1.0, 0.375, 0.5, 0.375, 0.5, 0.5, 1.0, 0.5, 0.5, 0.5, 0.5, 0.5, 1.0, 0.625, 0.5, 0.625, 0.5, 0.5, 1.0, 0.75, 0.5, 0.5, 0.0, 0.25, 0.25, 0.5, 0.5, 0.75, 0.25, 0.25, 0.5, 0.5, 1.0, 0.375, 0.5, 0.375, 0.5, 0.5, 1.0, 0.5, 0.5, 0.5, 0.5, 0.5, 1.0, 0.625, 0.5, 0.625, 0.5, 0.5, 1.0, 0.75, 0.5, 0.5, 0.0, 0.25, 0.25, 0.5, 0.5, 0.75, 0.25, 0.25, 0.5, 0.5, 1.0, 0.375, 0.5, 0.375, 0.5, 0.5, 1.0, 0.5, 0.5, 0.5, 0.5, 0.5, 1.0, 0.625, 0.5, 0.625, 0.5, 0.5, 1.0, 0.75, 0.5, 0.5, 0.0, 0.25, 0.25, 0.5, 0.5, 0.75, 0.25, 0.25, 0.5, 0.5, 1.0, 0.375, 0.5, 0.375, 0.5, 0.5, 1.0, 0.5, 0.5, 0.5, 0.5, 0.5, 1.0, 0.625, 0.5, 0.625, 0.5, 0.5, 1.0, 0.75, 0.5, 0.5, 0.0, 0.25, 0.25, 0.5, 0.5, 0.75, 0.25, 0.25, 0.5, 0.5, 1.0, 0.375, 0.5, 0.375, 0.5, 0.5, 1.0, 0.5, 0.5, 0.5, 0.5, 0.5, 1.0, 0.625, 0.5, 0.625, 0.5, 0.5, 1.0, 0.75, 0.5, 0.5, 0.0, 0.25, 0.25, 0.5, 0.5, 0.75, 0.25, 0.25, 0.5, 0.5, 1.0, 0.375, 0.5, 0.375, 0.5, 0.5, 1.0, 0.5, 0.5, 0.5, 0.5, 0.5, 1.0, 0.625, 0.5, 0.625, 0.5, 0.5, 1.0, 0.75, 0.5, 0.5, 0.0, 0.25, 0.25, 0.5, 0.5, 0.75, 0.25, 0.25, 0.5, 0.5, 1.0, 0.375, 0.5, 0.375, 0.5, 0.5, 1.0, 0.5, 0.5, 0.5, 0.5, 0.5, 1.0, 0.625, 0.5, 0.625, 0.5, 0.5, 1.0, 0.75, 0.5, 0.5, 0.0, 0.25, 0.25, 0.5, 0.5, 0.75, 0.25, 0.25, 0.5, 0.5, 1.0, 0.375, 0.5, 0.375, 0.5, 0.5, 1.0, 0.5, 0.5, 0.5, 0.5, 0.5, 1.0, 0.625, 0.5, 0.625, 0.5, 0.5, 1.0, 0.75, 0.5, 0.5, 0.0, 0.25, 0.25, 0.5, 0.5, 0.75, 0.25, 0.25, 0.5, 0.5, 1.0, 0.375, 0.5, 0.375, 0.5, 0.5, 1.0, 0.5, 0.5, 0.5, 0.5, 0.5, 1.0, 0.625, 0.5, 0.625, 0.5, 0.5, 1.0, 0.75, 0.5, 0.5, 0.0, 0.25, 0.25, 0.5, 0.5, 0.75, 0.25, 0.25, 0.5, 0.5, 1.0, 0.375, 0.5, 0.375, 0.5, 0.5, 1.0, 0.5, 0.5, 0.5, 0.5, 0.5, 1.0, 0.625, 0.5, 0.625, 0.5, 0.5, 1.0, 0.75, 0.5, 0.5, 0.0, 0.25, 0.25, 0.5, 0.5, 0.75, 0.25, 0.25, 0.5, 0.5, 1.0, 0.375, 0.5, 0.375, 0.5, 0.5, 1.0, 0.5, 0.5, 0.5, 0.5, 0.5, 1.0, 0.625, 0.5, 0.625, 0.5, 0.5, 1.0, 0.75, 0.5, 0.5, 0.0, 0.25, 0.25, 0.5, 0.5, 0.75, 0.25, 0.25, 0.5, 0.5, 1.0, 0.375, 0.5, 0.375, 0.5, 0.5, 1.0, 0.5, 0.5, 0.5, 0.5, 0.5, 1.0, 0.625, 0.5, 0.625, 0.5, 0.5, 1.0, 0.75, 0.5, 0.5, 0.0, 0.25, 0.25, 0.5, 0.5, 0.75, 0.25, 0.25, 0.5, 0.5, 1.0, 0.375, 0.5, 0.375, 0.5, 0.5, 1.0, 0.5, 0.5, 0.5, 0.5, 0.5, 1.0, 0.625, 0.5, 0.625, 0.5, 0.5, 1.0, 0.75, 0.5, 0.5, 0.0, 0.25, 0.25, 0.5, 0.5, 0.75, 0.25, 0.25, 0.5, 0.5, 1.0, 0.375, 0.5, 0.375, 0.5, 0.5, 1.0, 0.5, 0.5, 0.5, 0.5, 0.5, 1.0, 0.625, 0.5, 0.625, 0.5, 0.5, 1.0, 0.75, 0.5, 0.5, 0.0, 0.25, 0.25, 0.5, 0.5, 0.75, 0.25, 0.25, 0.5, 0.5, 1.0, 0.375, 0.5, 0.375, 0.5, 0.5, 1.0, 0.5, 0.5, 0.5, 0.5, 0.5, 1.0, 0.625, 0.5, 0.625, 0.5, 0.5, 1.0, 0.75, 0.5, 0.5, 0.0, 0.25, 0.25, 0.5, 0.5, 0.75, 0.25, 0.25, 0.5, 0.5, 1.0, 0.375, 0.5, 0.375, 0.5, 0.5, 1.0, 0.5, 0.5, 0.5, 0.5, 0.5, 1.0, 0.625, 0.5, 0.625, 0.5, 0.5, 1.0, 0.75, 0.5, 0.5, 0.0, 0.25, 0.25, 0.5, 0.5, 0.75, 0.25, 0.25, 0.5, 0.5, 1.0, 0.375, 0.5, 0.375, 0.5, 0.5, 1.0, 0.5, 0.5, 0.5, 0.5, 0.5, 1.0, 0.625, 0.5, 0.625, 0.5, 0.5, 1.0, 0.75, 0.5, 0.5, 0.0, 0.25, 0.25, 0.5, 0.5, 0.75, 0.25, 0.25, 0.5, 0.5, 1.0, 0.375, 0.5, 0.375, 0.5, 0.5, 1.0, 0.5, 0.5, 0.5, 0.5, 0.5, 1.0, 0.625, 0.5, 0.625, 0.5, 0.5, 1.0, 0.75, 0.5])
me_malla.materials.append(mat_blinn1)
me_malla.use_remesh_fix_poles = True
me_malla.use_remesh_preserve_attributes = False
me_malla.use_mirror_vertex_groups = False
me_malla.update()
me_malla.normals_split_custom_set([tuple(v) for v in zip(*[iter([0.0, 0.7071, -0.7071, 0.0, 0.7071, -0.7071, 0.0, 0.7071, -0.7071, 0.0, 0.7071, -0.7071, 0.7038, -0.5659, -0.4294, 0.7038, -0.5659, -0.4294, 0.7038, -0.5659, -0.4294, 0.7038, 0.4294, 0.5659, 0.7038, 0.4294, 0.5659, 0.7038, 0.4294, 0.5659, -0.7038, 0.4294, 0.5659, -0.7038, 0.4294, 0.5659, -0.7038, 0.4294, 0.5659, -0.7038, -0.5659, -0.4294, -0.7038, -0.5659, -0.4294, -0.7038, -0.5659, -0.4294, -1.0, -2.514e-08, 0.0, -1.0, -2.514e-08, 0.0, -1.0, -2.514e-08, 0.0, -1.0, -2.514e-08, 0.0, 0.09655, 1.514e-06, -0.9953, 0.09655, 1.514e-06, -0.9953, 0.09655, 1.514e-06, -0.9953, 0.09655, 0.9953, 0.0, 0.09655, 0.9953, 0.0, 0.09655, 0.9953, 0.0, 0.09655, 1.476e-06, 0.9953, 0.09655, 1.476e-06, 0.9953, 0.09655, 1.476e-06, 0.9953, 0.09655, -0.9953, 0.0, 0.09655, -0.9953, 0.0, 0.09655, -0.9953, 0.0, 0.0, -0.7071, 0.7071, 0.0, -0.7071, 0.7071, 0.0, -0.7071, 0.7071, 0.0, -0.7071, 0.7071, -0.7038, -0.4294, -0.5659, -0.7038, -0.4294, -0.5659, -0.7038, -0.4294, -0.5659, -0.7038, 0.5659, 0.4294, -0.7038, 0.5659, 0.4294, -0.7038, 0.5659, 0.4294, 0.7038, 0.5659, 0.4294, 0.7038, 0.5659, 0.4294, 0.7038, 0.5659, 0.4294, 0.7038, -0.4294, -0.5659, 0.7038, -0.4294, -0.5659, 0.7038, -0.4294, -0.5659, 1.0, 1.383e-08, 0.0, 1.0, 1.383e-08, 0.0, 1.0, 1.383e-08, 0.0, 1.0, 1.383e-08, 0.0, -0.09654, -0.9953, 0.0, -0.09654, -0.9953, 0.0, -0.09654, -0.9953, 0.0, -0.09655, -2.951e-06, 0.9953, -0.09655, -2.951e-06, 0.9953, -0.09655, -2.951e-06, 0.9953, -0.09656, 0.9953, 0.0, -0.09656, 0.9953, 0.0, -0.09656, 0.9953, 0.0, -0.09655, 0.0, -0.9953, -0.09655, 0.0, -0.9953, -0.09655, 0.0, -0.9953, -0.7071, 0.5, -0.5, -0.7071, 0.5, -0.5, -0.7071, 0.5, -0.5, -0.7071, 0.5, -0.5, 0.5659, -0.194, -0.8013, 0.5659, -0.194, -0.8013, 0.5659, -0.194, -0.8013, 0.5659, 0.8013, 0.194, 0.5659, 0.8013, 0.194, 0.5659, 0.8013, 0.194, -0.4294, 0.09748, 0.8978, -0.4294, 0.09748, 0.8978, -0.4294, 0.09748, 0.8978, -0.4294, -0.8978, -0.09749, -0.4294, -0.8978, -0.09749, -0.4294, -0.8978, -0.09749, -0.7071, -0.5, 0.5, -0.7071, -0.5, 0.5, -0.7071, -0.5, 0.5, -0.7071, -0.5, 0.5, -0.4294, -0.09749, -0.8978, -0.4294, -0.09749, -0.8978, -0.4294, -0.09749, -0.8978, -0.4294, 0.8978, 0.09747, -0.4294, 0.8978, 0.09747, -0.4294, 0.8978, 0.09747, 0.5659, 0.194, 0.8013, 0.5659, 0.194, 0.8013, 0.5659, 0.194, 0.8013, 0.5659, -0.8013, -0.194, 0.5659, -0.8013, -0.194, 0.5659, -0.8013, -0.194, 0.7071, -0.5, 0.5, 0.7071, -0.5, 0.5, 0.7071, -0.5, 0.5, 0.7071, -0.5, 0.5, -0.5659, -0.8013, -0.194, -0.5659, -0.8013, -0.194, -0.5659, -0.8013, -0.194, -0.5659, 0.194, 0.8013, -0.5659, 0.194, 0.8013, -0.5659, 0.194, 0.8013, 0.4294, 0.8978, 0.09748, 0.4294, 0.8978, 0.09748, 0.4294, 0.8978, 0.09748, 0.4294, -0.09749, -0.8978, 0.4294, -0.09749, -0.8978, 0.4294, -0.09749, -0.8978, 0.7071, 0.5, -0.5, 0.7071, 0.5, -0.5, 0.7071, 0.5, -0.5, 0.7071, 0.5, -0.5, 0.4294, -0.8978, -0.0975, 0.4294, -0.8978, -0.0975, 0.4294, -0.8978, -0.0975, 0.4294, 0.09749, 0.8978, 0.4294, 0.09749, 0.8978, 0.4294, 0.09749, 0.8978, -0.5659, 0.8013, 0.194, -0.5659, 0.8013, 0.194, -0.5659, 0.8013, 0.194, -0.5659, -0.194, -0.8013, -0.5659, -0.194, -0.8013, -0.5659, -0.194, -0.8013, -1.068e-06, 2.107e-06, -1.0, -1.068e-06, 2.107e-06, -1.0, -1.068e-06, 2.107e-06, -1.0, -1.068e-06, 2.107e-06, -1.0, 0.7038, -0.7038, 0.09655, 0.7038, -0.7038, 0.09655, 0.7038, -0.7038, 0.09655, 0.7038, 0.7038, 0.09655, 0.7038, 0.7038, 0.09655, 0.7038, 0.7038, 0.09655, -0.7038, 0.7038, 0.09655, -0.7038, 0.7038, 0.09655, -0.7038, 0.7038, 0.09655, -0.7038, -0.7038, 0.09655, -0.7038, -0.7038, 0.09655, -0.7038, -0.7038, 0.09655, -1.056e-06, 1.067e-06, 1.0, -1.056e-06, 1.067e-06, 1.0, -1.056e-06, 1.067e-06, 1.0, -1.056e-06, 1.067e-06, 1.0, -0.7038, -0.7038, -0.09655, -0.7038, -0.7038, -0.09655, -0.7038, -0.7038, -0.09655, -0.7038, 0.7038, -0.09655, -0.7038, 0.7038, -0.09655, -0.7038, 0.7038, -0.09655, 0.7038, 0.7038, -0.09655, 0.7038, 0.7038, -0.09655, 0.7038, 0.7038, -0.09655, 0.7038, -0.7038, -0.09655, 0.7038, -0.7038, -0.09655, 0.7038, -0.7038, -0.09655, -0.7071, 5.228e-06, -0.7071, -0.7071, 5.228e-06, -0.7071, -0.7071, 5.228e-06, -0.7071, -0.7071, 5.228e-06, -0.7071, 0.5659, -0.7038, -0.4294, 0.5659, -0.7038, -0.4294, 0.5659, -0.7038, -0.4294, 0.5659, 0.7038, -0.4294, 0.5659, 0.7038, -0.4294, 0.5659, 0.7038, -0.4294, -0.4294, 0.7038, 0.566, -0.4294, 0.7038, 0.566, -0.4294, 0.7038, 0.566, -0.4294, -0.7038, 0.5659, -0.4294, -0.7038, 0.5659, -0.4294, -0.7038, 0.5659, -0.7071, 5.731e-06, 0.7071, -0.7071, 5.731e-06, 0.7071, -0.7071, 5.731e-06, 0.7071, -0.7071, 5.731e-06, 0.7071, -0.4294, -0.7038, -0.5659, -0.4294, -0.7038, -0.5659, -0.4294, -0.7038, -0.5659, -0.4294, 0.7038, -0.5659, -0.4294, 0.7038, -0.5659, -0.4294, 0.7038, -0.5659, 0.5659, 0.7038, 0.4294, 0.5659, 0.7038, 0.4294, 0.5659, 0.7038, 0.4294, 0.5659, -0.7038, 0.4294, 0.5659, -0.7038, 0.4294, 0.5659, -0.7038, 0.4294, 0.7071, -4.99e-06, 0.7071, 0.7071, -4.99e-06, 0.7071, 0.7071, -4.99e-06, 0.7071, 0.7071, -4.99e-06, 0.7071, -0.5659, -0.7038, 0.4294, -0.5659, -0.7038, 0.4294, -0.5659, -0.7038, 0.4294, -0.566, 0.7038, 0.4294, -0.566, 0.7038, 0.4294, -0.566, 0.7038, 0.4294, 0.4294, 0.7038, -0.5659, 0.4294, 0.7038, -0.5659, 0.4294, 0.7038, -0.5659, 0.4294, -0.7038, -0.5659, 0.4294, -0.7038, -0.5659, 0.4294, -0.7038, -0.5659, 0.7071, 1.508e-06, -0.7071, 0.7071, 1.508e-06, -0.7071, 0.7071, 1.508e-06, -0.7071, 0.7071, 1.508e-06, -0.7071, 0.4294, -0.7038, 0.5659, 0.4294, -0.7038, 0.5659, 0.4294, -0.7038, 0.5659, 0.4294, 0.7038, 0.566, 0.4294, 0.7038, 0.566, 0.4294, 0.7038, 0.566, -0.5659, 0.7038, -0.4294, -0.5659, 0.7038, -0.4294, -0.5659, 0.7038, -0.4294, -0.5659, -0.7038, -0.4294, -0.5659, -0.7038, -0.4294, -0.5659, -0.7038, -0.4294, 0.0, 1.0, 4.022e-07, 0.0, 1.0, 4.022e-07, 0.0, 1.0, 4.022e-07, 0.0, 1.0, 4.022e-07, 0.7038, -0.09655, -0.7038, 0.7038, -0.09655, -0.7038, 0.7038, -0.09655, -0.7038, 0.7038, -0.09655, 0.7038, 0.7038, -0.09655, 0.7038, 0.7038, -0.09655, 0.7038, -0.7038, -0.09655, 0.7038, -0.7038, -0.09655, 0.7038, -0.7038, -0.09655, 0.7038, -0.7038, -0.09655, -0.7038, -0.7038, -0.09655, -0.7038, -0.7038, -0.09655, -0.7038, 0.0, -1.0, 0.0, 0.0, -1.0, 0.0, 0.0, -1.0, 0.0, 0.0, -1.0, 0.0, -0.7038, 0.09655, -0.7038, -0.7038, 0.09655, -0.7038, -0.7038, 0.09655, -0.7038, -0.7038, 0.09655, 0.7038, -0.7038, 0.09655, 0.7038, -0.7038, 0.09655, 0.7038, 0.7038, 0.09655, 0.7038, 0.7038, 0.09655, 0.7038, 0.7038, 0.09655, 0.7038, 0.7038, 0.09655, -0.7038, 0.7038, 0.09655, -0.7038, 0.7038, 0.09655, -0.7038, -0.7071, 0.7071, -1.005e-06, -0.7071, 0.7071, -1.005e-06, -0.7071, 0.7071, -1.005e-06, -0.7071, 0.7071, -1.005e-06, 0.5659, 0.4294, -0.7038, 0.5659, 0.4294, -0.7038, 0.5659, 0.4294, -0.7038, 0.5659, 0.4294, 0.7038, 0.5659, 0.4294, 0.7038, 0.5659, 0.4294, 0.7038, -0.4294, -0.5659, 0.7038, -0.4294, -0.5659, 0.7038, -0.4294, -0.5659, 0.7038, -0.4294, -0.5659, -0.7038, -0.4294, -0.5659, -0.7038, -0.4294, -0.5659, -0.7038, -0.7071, -0.7071, 0.0, -0.7071, -0.7071, 0.0, -0.7071, -0.7071, 0.0, -0.7071, -0.7071, 0.0, -0.4294, 0.5659, -0.7038, -0.4294, 0.5659, -0.7038, -0.4294, 0.5659, -0.7038, -0.4294, 0.5659, 0.7038, -0.4294, 0.5659, 0.7038, -0.4294, 0.5659, 0.7038, 0.5659, -0.4294, 0.7038, 0.5659, -0.4294, 0.7038, 0.5659, -0.4294, 0.7038, 0.5659, -0.4294, -0.7038, 0.5659, -0.4294, -0.7038, 0.5659, -0.4294, -0.7038, 0.7071, -0.7071, 0.0, 0.7071, -0.7071, 0.0, 0.7071, -0.7071, 0.0, 0.7071, -0.7071, 0.0, -0.5659, -0.4294, -0.7038, -0.5659, -0.4294, -0.7038, -0.5659, -0.4294, -0.7038, -0.5659, -0.4294, 0.7038, -0.5659, -0.4294, 0.7038, -0.5659, -0.4294, 0.7038, 0.4294, 0.566, 0.7038, 0.4294, 0.566, 0.7038, 0.4294, 0.566, 0.7038, 0.4294, 0.566, -0.7038, 0.4294, 0.566, -0.7038, 0.4294, 0.566, -0.7038, 0.7071, 0.7071, -2.011e-06, 0.7071, 0.7071, -2.011e-06, 0.7071, 0.7071, -2.011e-06, 0.7071, 0.7071, -2.011e-06, 0.4294, -0.5659, -0.7038, 0.4294, -0.5659, -0.7038, 0.4294, -0.5659, -0.7038, 0.4294, -0.5659, 0.7038, 0.4294, -0.5659, 0.7038, 0.4294, -0.5659, 0.7038, -0.5659, 0.4294, 0.7038, -0.5659, 0.4294, 0.7038, -0.5659, 0.4294, 0.7038, -0.5659, 0.4294, -0.7038, -0.5659, 0.4294, -0.7038, -0.5659, 0.4294, -0.7038, -7.44e-06, -0.7071, -0.7071, -7.44e-06, -0.7071, -0.7071, -7.44e-06, -0.7071, -0.7071, -7.44e-06, -0.7071, -0.7071, 0.7038, -0.4294, 0.5659, 0.7038, -0.4294, 0.5659, 0.7038, -0.4294, 0.5659, 0.7038, 0.5659, -0.4294, 0.7038, 0.5659, -0.4294, 0.7038, 0.5659, -0.4294, -0.7038, 0.5659, -0.4294, -0.7038, 0.5659, -0.4294, -0.7038, 0.5659, -0.4294, -0.7038, -0.4294, 0.5659, -0.7038, -0.4294, 0.5659, -0.7038, -0.4294, 0.5659, -1.0, -2.43e-08, 0.0, -1.0, -2.43e-08, 0.0, -1.0, -2.43e-08, 0.0, -1.0, -2.43e-08, 0.0, 0.09655, -0.9953, 0.0, 0.09655, -0.9953, 0.0, 0.09655, -0.9953, 0.0, 0.09655, 1.514e-06, -0.9953, 0.09655, 1.514e-06, -0.9953, 0.09655, 1.514e-06, -0.9953, 0.09655, 0.9953, 0.0, 0.09655, 0.9953, 0.0, 0.09655, 0.9953, 0.0, 0.09655, 1.476e-06, 0.9953, 0.09655, 1.476e-06, 0.9953, 0.09655, 1.476e-06, 0.9953, 0.0, 0.7071, 0.7071, 0.0, 0.7071, 0.7071, 0.0, 0.7071, 0.7071, 0.0, 0.7071, 0.7071, -0.7038, -0.5659, 0.4294, -0.7038, -0.5659, 0.4294, -0.7038, -0.5659, 0.4294, -0.7038, 0.4294, -0.5659, -0.7038, 0.4294, -0.5659, -0.7038, 0.4294, -0.5659, 0.7038, 0.4294, -0.5659, 0.7038, 0.4294, -0.5659, 0.7038, 0.4294, -0.5659, 0.7038, -0.5659, 0.4294, 0.7038, -0.5659, 0.4294, 0.7038, -0.5659, 0.4294, 1.0, -6.284e-07, -3.097e-06, 1.0, -6.284e-07, -3.097e-06, 1.0, -6.284e-07, -3.097e-06, 1.0, -6.284e-07, -3.097e-06, -0.09656, 4.815e-06, 0.9953, -0.09656, 4.815e-06, 0.9953, -0.09656, 4.815e-06, 0.9953, -0.09655, 0.9953, 1.553e-05, -0.09655, 0.9953, 1.553e-05, -0.09655, 0.9953, 1.553e-05, -0.09654, -2.33e-07, -0.9953, -0.09654, -2.33e-07, -0.9953, -0.09654, -2.33e-07, -0.9953, -0.09655, -0.9953, 0.0, -0.09655, -0.9953, 0.0, -0.09655, -0.9953, 0.0, -0.7071, -0.5, -0.5, -0.7071, -0.5, -0.5, -0.7071, -0.5, -0.5, -0.7071, -0.5, -0.5, 0.5659, -0.8013, 0.194, 0.5659, -0.8013, 0.194, 0.5659, -0.8013, 0.194, 0.5659, 0.194, -0.8013, 0.5659, 0.194, -0.8013, 0.5659, 0.194, -0.8013, -0.4294, 0.8978, -0.09748, -0.4294, 0.8978, -0.09748, -0.4294, 0.8978, -0.09748, -0.4294, -0.09749, 0.8978, -0.4294, -0.09749, 0.8978, -0.4294, -0.09749, 0.8978, -0.7071, 0.5, 0.5, -0.7071, 0.5, 0.5, -0.7071, 0.5, 0.5, -0.7071, 0.5, 0.5, -0.4294, -0.8978, 0.09747, -0.4294, -0.8978, 0.09747, -0.4294, -0.8978, 0.09747, -0.4294, 0.09748, -0.8978, -0.4294, 0.09748, -0.8978, -0.4294, 0.09748, -0.8978, 0.5659, 0.8013, -0.194, 0.5659, 0.8013, -0.194, 0.5659, 0.8013, -0.194, 0.5659, -0.194, 0.8013, 0.5659, -0.194, 0.8013, 0.5659, -0.194, 0.8013, 0.7071, 0.5, 0.5, 0.7071, 0.5, 0.5, 0.7071, 0.5, 0.5, 0.7071, 0.5, 0.5, -0.5659, -0.194, 0.8013, -0.5659, -0.194, 0.8013, -0.5659, -0.194, 0.8013, -0.5659, 0.8013, -0.1941, -0.5659, 0.8013, -0.1941, -0.5659, 0.8013, -0.1941, 0.4294, 0.09749, -0.8978, 0.4294, 0.09749, -0.8978, 0.4294, 0.09749, -0.8978, 0.4294, -0.8978, 0.09748, 0.4294, -0.8978, 0.09748, 0.4294, -0.8978, 0.09748, 0.7071, -0.5, -0.5, 0.7071, -0.5, -0.5, 0.7071, -0.5, -0.5, 0.7071, -0.5, -0.5, 0.4294, -0.09749, 0.8978, 0.4294, -0.09749, 0.8978, 0.4294, -0.09749, 0.8978, 0.4294, 0.8978, -0.09748, 0.4294, 0.8978, -0.09748, 0.4294, 0.8978, -0.09748, -0.5659, 0.194, -0.8013, -0.5659, 0.194, -0.8013, -0.5659, 0.194, -0.8013, -0.5659, -0.8013, 0.1941, -0.5659, -0.8013, 0.1941, -0.5659, -0.8013, 0.1941, 0.0, -0.7071, 0.7071, 0.0, -0.7071, 0.7071, 0.0, -0.7071, 0.7071, 0.0, -0.7071, 0.7071, -0.706, 0.5381, 0.4604, -0.706, 0.5381, 0.4604, -0.706, 0.5381, 0.4604, -0.706, -0.4604, -0.5381, -0.706, -0.4604, -0.5381, -0.706, -0.4604, -0.5381, 0.706, -0.4604, -0.5381, 0.706, -0.4604, -0.5381, 0.706, -0.4604, -0.5381, 0.706, 0.5381, 0.4604, 0.706, 0.5381, 0.4604, 0.706, 0.5381, 0.4604, 1.0, 0.0, 0.0, 1.0, 0.0, 0.0, 1.0, 0.0, 0.0, 1.0, 0.0, 0.0, -0.05493, 0.0, 0.9985, -0.05493, 0.0, 0.9985, -0.05493, 0.0, 0.9985, -0.05493, -0.9985, 0.0, -0.05493, -0.9985, 0.0, -0.05493, -0.9985, 0.0, -0.05493, 0.0, -0.9985, -0.05493, 0.0, -0.9985, -0.05493, 0.0, -0.9985, -0.05492, 0.9985, 0.0, -0.05492, 0.9985, 0.0, -0.05492, 0.9985, 0.0, 0.0, 0.7071, -0.7071, 0.0, 0.7071, -0.7071, 0.0, 0.7071, -0.7071, 0.0, 0.7071, -0.7071, 0.706, 0.4604, 0.5381, 0.706, 0.4604, 0.5381, 0.706, 0.4604, 0.5381, 0.706, -0.5381, -0.4604, 0.706, -0.5381, -0.4604, 0.706, -0.5381, -0.4604, -0.706, -0.5381, -0.4604, -0.706, -0.5381, -0.4604, -0.706, -0.5381, -0.4604, -0.706, 0.4604, 0.5381, -0.706, 0.4604, 0.5381, -0.706, 0.4604, 0.5381, -1.0, 0.0, 0.0, -1.0, 0.0, 0.0, -1.0, 0.0, 0.0, -1.0, 0.0, 0.0, 0.05492, 0.9985, 0.0, 0.05492, 0.9985, 0.0, 0.05492, 0.9985, 0.0, 0.05493, 3.03e-06, -0.9985, 0.05493, 3.03e-06, -0.9985, 0.05493, 3.03e-06, -0.9985, 0.05492, -0.9985, 0.0, 0.05492, -0.9985, 0.0, 0.05492, -0.9985, 0.0, 0.05493, 0.0, 0.9985, 0.05493, 0.0, 0.9985, 0.05493, 0.0, 0.9985, 0.7071, -0.5, 0.5, 0.7071, -0.5, 0.5, 0.7071, -0.5, 0.5, 0.7071, -0.5, 0.5, -0.5381, 0.1737, 0.8248, -0.5381, 0.1737, 0.8248, -0.5381, 0.1737, 0.8248, -0.5381, -0.8248, -0.1737, -0.5381, -0.8248, -0.1737, -0.5381, -0.8248, -0.1737, 0.4604, -0.1188, -0.8797, 0.4604, -0.1188, -0.8797, 0.4604, -0.1188, -0.8797, 0.4604, 0.8797, 0.1188, 0.4604, 0.8797, 0.1188, 0.4604, 0.8797, 0.1188, 0.7071, 0.5, -0.5, 0.7071, 0.5, -0.5, 0.7071, 0.5, -0.5, 0.7071, 0.5, -0.5, 0.4604, 0.1188, 0.8797, 0.4604, 0.1188, 0.8797, 0.4604, 0.1188, 0.8797, 0.4604, -0.8797, -0.1188, 0.4604, -0.8797, -0.1188, 0.4604, -0.8797, -0.1188, -0.5381, -0.1737, -0.8248, -0.5381, -0.1737, -0.8248, -0.5381, -0.1737, -0.8248, -0.5381, 0.8248, 0.1737, -0.5381, 0.8248, 0.1737, -0.5381, 0.8248, 0.1737, -0.7071, 0.5, -0.5, -0.7071, 0.5, -0.5, -0.7071, 0.5, -0.5, -0.7071, 0.5, -0.5, 0.5381, 0.8248, 0.1737, 0.5381, 0.8248, 0.1737, 0.5381, 0.8248, 0.1737, 0.5381, -0.1737, -0.8248, 0.5381, -0.1737, -0.8248, 0.5381, -0.1737, -0.8248, -0.4604, -0.8797, -0.1188, -0.4604, -0.8797, -0.1188, -0.4604, -0.8797, -0.1188, -0.4604, 0.1188, 0.8797, -0.4604, 0.1188, 0.8797, -0.4604, 0.1188, 0.8797, -0.7071, -0.5, 0.5, -0.7071, -0.5, 0.5, -0.7071, -0.5, 0.5, -0.7071, -0.5, 0.5, -0.4604, 0.8797, 0.1188, -0.4604, 0.8797, 0.1188, -0.4604, 0.8797, 0.1188, -0.4604, -0.1188, -0.8797, -0.4604, -0.1188, -0.8797, -0.4604, -0.1188, -0.8797, 0.5381, -0.8248, -0.1737, 0.5381, -0.8248, -0.1737, 0.5381, -0.8248, -0.1737, 0.5381, 0.1737, 0.8248, 0.5381, 0.1737, 0.8248, 0.5381, 0.1737, 0.8248, 0.0, 0.0, 1.0, 0.0, 0.0, 1.0, 0.0, 0.0, 1.0, 0.0, 0.0, 1.0, -0.706, 0.706, -0.05493, -0.706, 0.706, -0.05493, -0.706, 0.706, -0.05493, -0.706, -0.7061, -0.05493, -0.706, -0.7061, -0.05493, -0.706, -0.7061, -0.05493, 0.706, -0.706, -0.05493, 0.706, -0.706, -0.05493, 0.706, -0.706, -0.05493, 0.706, 0.706, -0.05493, 0.706, 0.706, -0.05493, 0.706, 0.706, -0.05493, 1.0, 0.0, 0.0, 1.0, 0.0, 0.0, 1.0, 0.0, 0.0, 1.0, 0.0, 0.0, -0.05493, 0.706, 0.706, -0.05493, 0.706, 0.706, -0.05493, 0.706, 0.706, -0.05493, -0.706, 0.706, -0.05493, -0.706, 0.706, -0.05493, -0.706, 0.706, -0.05493, -0.706, -0.706, -0.05493, -0.706, -0.706, -0.05493, -0.706, -0.706, -0.05493, 0.706, -0.706, -0.05493, 0.706, -0.706, -0.05493, 0.706, -0.706, 0.0, 0.0, -1.0, 0.0, 0.0, -1.0, 0.0, 0.0, -1.0, 0.0, 0.0, -1.0, 0.706, 0.706, 0.05493, 0.706, 0.706, 0.05493, 0.706, 0.706, 0.05493, 0.706, -0.706, 0.05493, 0.706, -0.706, 0.05493, 0.706, -0.706, 0.05493, -0.706, -0.7061, 0.05493, -0.706, -0.7061, 0.05493, -0.706, -0.7061, 0.05493, -0.706, 0.706, 0.05493, -0.706, 0.706, 0.05493, -0.706, 0.706, 0.05493, -1.0, 0.0, 0.0, -1.0, 0.0, 0.0, -1.0, 0.0, 0.0, -1.0, 0.0, 0.0, 0.05493, 0.706, -0.706, 0.05493, 0.706, -0.706, 0.05493, 0.706, -0.706, 0.05493, -0.706, -0.706, 0.05493, -0.706, -0.706, 0.05493, -0.706, -0.706, 0.05493, -0.706, 0.706, 0.05493, -0.706, 0.706, 0.05493, -0.706, 0.706, 0.05493, 0.706, 0.706, 0.05493, 0.706, 0.706, 0.05493, 0.706, 0.706, 0.7071, 0.0, 0.7071, 0.7071, 0.0, 0.7071, 0.7071, 0.0, 0.7071, 0.7071, 0.0, 0.7071, -0.5381, 0.706, 0.4604, -0.5381, 0.706, 0.4604, -0.5381, 0.706, 0.4604, -0.5381, -0.706, 0.4604, -0.5381, -0.706, 0.4604, -0.5381, -0.706, 0.4604, 0.4604, -0.706, -0.5381, 0.4604, -0.706, -0.5381, 0.4604, -0.706, -0.5381, 0.4604, 0.706, -0.5381, 0.4604, 0.706, -0.5381, 0.4604, 0.706, -0.5381, 0.7071, 0.0, -0.7071, 0.7071, 0.0, -0.7071, 0.7071, 0.0, -0.7071, 0.7071, 0.0, -0.7071, 0.4604, 0.706, 0.5381, 0.4604, 0.706, 0.5381, 0.4604, 0.706, 0.5381, 0.4604, -0.706, 0.5381, 0.4604, -0.706, 0.5381, 0.4604, -0.706, 0.5381, -0.5381, -0.706, -0.4604, -0.5381, -0.706, -0.4604, -0.5381, -0.706, -0.4604, -0.5381, 0.706, -0.4604, -0.5381, 0.706, -0.4604, -0.5381, 0.706, -0.4604, -0.7071, 0.0, -0.7071, -0.7071, 0.0, -0.7071, -0.7071, 0.0, -0.7071, -0.7071, 0.0, -0.7071, 0.5381, 0.706, -0.4604, 0.5381, 0.706, -0.4604, 0.5381, 0.706, -0.4604, 0.5381, -0.706, -0.4604, 0.5381, -0.706, -0.4604, 0.5381, -0.706, -0.4604, -0.4604, -0.706, 0.5381, -0.4604, -0.706, 0.5381, -0.4604, -0.706, 0.5381, -0.4604, 0.706, 0.5381, -0.4604, 0.706, 0.5381, -0.4604, 0.706, 0.5381, -0.7071, 0.0, 0.7071, -0.7071, 0.0, 0.7071, -0.7071, 0.0, 0.7071, -0.7071, 0.0, 0.7071, -0.4604, 0.706, -0.5381, -0.4604, 0.706, -0.5381, -0.4604, 0.706, -0.5381, -0.4604, -0.706, -0.5381, -0.4604, -0.706, -0.5381, -0.4604, -0.706, -0.5381, 0.5381, -0.706, 0.4604, 0.5381, -0.706, 0.4604, 0.5381, -0.706, 0.4604, 0.5381, 0.706, 0.4604, 0.5381, 0.706, 0.4604, 0.5381, 0.706, 0.4604, 0.0, -1.0, 0.0, 0.0, -1.0, 0.0, 0.0, -1.0, 0.0, 0.0, -1.0, 0.0, -0.706, 0.05493, 0.706, -0.706, 0.05493, 0.706, -0.706, 0.05493, 0.706, -0.706, 0.05493, -0.706, -0.706, 0.05493, -0.706, -0.706, 0.05493, -0.706, 0.706, 0.05493, -0.706, 0.706, 0.05493, -0.706, 0.706, 0.05493, -0.706, 0.706, 0.05493, 0.706, 0.706, 0.05493, 0.706, 0.706, 0.05493, 0.706, 1.0, 0.0, 0.0, 1.0, 0.0, 0.0, 1.0, 0.0, 0.0, 1.0, 0.0, 0.0, -0.05493, -0.706, 0.706, -0.05493, -0.706, 0.706, -0.05493, -0.706, 0.706, -0.05493, -0.706, -0.706, -0.05493, -0.706, -0.706, -0.05493, -0.706, -0.706, -0.05493, 0.706, -0.706, -0.05493, 0.706, -0.706, -0.05493, 0.706, -0.706, -0.05493, 0.706, 0.706, -0.05493, 0.706, 0.706, -0.05493, 0.706, 0.706, 0.0, 1.0, 0.0, 0.0, 1.0, 0.0, 0.0, 1.0, 0.0, 0.0, 1.0, 0.0, 0.706, -0.05493, 0.706, 0.706, -0.05493, 0.706, 0.706, -0.05493, 0.706, 0.706, -0.05493, -0.706, 0.706, -0.05493, -0.706, 0.706, -0.05493, -0.706, -0.706, -0.05493, -0.706, -0.706, -0.05493, -0.706, -0.706, -0.05493, -0.706, -0.706, -0.05493, 0.706, -0.706, -0.05493, 0.706, -0.706, -0.05493, 0.706, -1.0, 0.0, 0.0, -1.0, 0.0, 0.0, -1.0, 0.0, 0.0, -1.0, 0.0, 0.0, 0.05493, 0.706, 0.706, 0.05493, 0.706, 0.706, 0.05493, 0.706, 0.706, 0.05493, 0.706, -0.706, 0.05493, 0.706, -0.706, 0.05493, 0.706, -0.706, 0.05493, -0.7061, -0.706, 0.05493, -0.7061, -0.706, 0.05493, -0.7061, -0.706, 0.05493, -0.7061, 0.706, 0.05493, -0.7061, 0.706, 0.05493, -0.7061, 0.706, 0.7071, -0.7071, 4.116e-07, 0.7071, -0.7071, 4.116e-07, 0.7071, -0.7071, 4.116e-07, 0.7071, -0.7071, 4.116e-07, -0.5381, -0.4604, 0.706, -0.5381, -0.4604, 0.706, -0.5381, -0.4604, 0.706, -0.5381, -0.4604, -0.706, -0.5381, -0.4604, -0.706, -0.5381, -0.4604, -0.706, 0.4604, 0.5381, -0.706, 0.4604, 0.5381, -0.706, 0.4604, 0.5381, -0.706, 0.4604, 0.5381, 0.706, 0.4604, 0.5381, 0.706, 0.4604, 0.5381, 0.706, 0.7071, 0.7071, 0.0, 0.7071, 0.7071, 0.0, 0.7071, 0.7071, 0.0, 0.7071, 0.7071, 0.0, 0.4604, -0.5381, 0.706, 0.4604, -0.5381, 0.706, 0.4604, -0.5381, 0.706, 0.4604, -0.5381, -0.706, 0.4604, -0.5381, -0.706, 0.4604, -0.5381, -0.706, -0.5381, 0.4604, -0.706, -0.5381, 0.4604, -0.706, -0.5381, 0.4604, -0.706, -0.5381, 0.4604, 0.706, -0.5381, 0.4604, 0.706, -0.5381, 0.4604, 0.706, -0.7071, 0.7071, 0.0, -0.7071, 0.7071, 0.0, -0.7071, 0.7071, 0.0, -0.7071, 0.7071, 0.0, 0.5381, 0.4604, 0.706, 0.5381, 0.4604, 0.706, 0.5381, 0.4604, 0.706, 0.5381, 0.4604, -0.706, 0.5381, 0.4604, -0.706, 0.5381, 0.4604, -0.706, -0.4604, -0.5381, -0.706, -0.4604, -0.5381, -0.706, -0.4604, -0.5381, -0.706, -0.4604, -0.5381, 0.706, -0.4604, -0.5381, 0.706, -0.4604, -0.5381, 0.706, -0.7071, -0.7071, 4.116e-07, -0.7071, -0.7071, 4.116e-07, -0.7071, -0.7071, 4.116e-07, -0.7071, -0.7071, 4.116e-07, -0.4604, 0.5381, 0.706, -0.4604, 0.5381, 0.706, -0.4604, 0.5381, 0.706, -0.4604, 0.5381, -0.706, -0.4604, 0.5381, -0.706, -0.4604, 0.5381, -0.706, 0.5381, -0.4604, -0.706, 0.5381, -0.4604, -0.706, 0.5381, -0.4604, -0.706, 0.5381, -0.4604, 0.706, 0.5381, -0.4604, 0.706, 0.5381, -0.4604, 0.706, 0.0, 0.7071, 0.7071, 0.0, 0.7071, 0.7071, 0.0, 0.7071, 0.7071, 0.0, 0.7071, 0.7071, -0.706, 0.4604, -0.5381, -0.706, 0.4604, -0.5381, -0.706, 0.4604, -0.5381, -0.706, -0.5381, 0.4604, -0.706, -0.5381, 0.4604, -0.706, -0.5381, 0.4604, 0.706, -0.5381, 0.4604, 0.706, -0.5381, 0.4604, 0.706, -0.5381, 0.4604, 0.706, 0.4604, -0.5381, 0.706, 0.4604, -0.5381, 0.706, 0.4604, -0.5381, 1.0, 0.0, 0.0, 1.0, 0.0, 0.0, 1.0, 0.0, 0.0, 1.0, 0.0, 0.0, -0.05492, 0.9985, 0.0, -0.05492, 0.9985, 0.0, -0.05492, 0.9985, 0.0, -0.05493, 0.0, 0.9985, -0.05493, 0.0, 0.9985, -0.05493, 0.0, 0.9985, -0.05493, -0.9985, 0.0, -0.05493, -0.9985, 0.0, -0.05493, -0.9985, 0.0, -0.05493, 0.0, -0.9985, -0.05493, 0.0, -0.9985, -0.05493, 0.0, -0.9985, 0.0, -0.7071, -0.7071, 0.0, -0.7071, -0.7071, 0.0, -0.7071, -0.7071, 0.0, -0.7071, -0.7071, 0.706, 0.5381, -0.4604, 0.706, 0.5381, -0.4604, 0.706, 0.5381, -0.4604, 0.706, -0.4604, 0.5381, 0.706, -0.4604, 0.5381, 0.706, -0.4604, 0.5381, -0.706, -0.4604, 0.5381, -0.706, -0.4604, 0.5381, -0.706, -0.4604, 0.5381, -0.706, 0.5381, -0.4604, -0.706, 0.5381, -0.4604, -0.706, 0.5381, -0.4604, -1.0, 0.0, 0.0, -1.0, 0.0, 0.0, -1.0, 0.0, 0.0, -1.0, 0.0, 0.0, 0.05493, -3.03e-06, -0.9985, 0.05493, -3.03e-06, -0.9985, 0.05493, -3.03e-06, -0.9985, 0.05493, -0.9985, -2.026e-05, 0.05493, -0.9985, -2.026e-05, 0.05493, -0.9985, -2.026e-05, 0.05493, 0.0, 0.9985, 0.05493, 0.0, 0.9985, 0.05493, 0.0, 0.9985, 0.05492, 0.9985, 0.0, 0.05492, 0.9985, 0.0, 0.05492, 0.9985, 0.0, 0.7071, 0.5, 0.5, 0.7071, 0.5, 0.5, 0.7071, 0.5, 0.5, 0.7071, 0.5, 0.5, -0.5381, 0.8248, -0.1737, -0.5381, 0.8248, -0.1737, -0.5381, 0.8248, -0.1737, -0.5381, -0.1737, 0.8248, -0.5381, -0.1737, 0.8248, -0.5381, -0.1737, 0.8248, 0.4604, -0.8797, 0.1188, 0.4604, -0.8797, 0.1188, 0.4604, -0.8797, 0.1188, 0.4604, 0.1188, -0.8797, 0.4604, 0.1188, -0.8797, 0.4604, 0.1188, -0.8797, 0.7071, -0.5, -0.5, 0.7071, -0.5, -0.5, 0.7071, -0.5, -0.5, 0.7071, -0.5, -0.5, 0.4604, 0.8797, -0.1187, 0.4604, 0.8797, -0.1187, 0.4604, 0.8797, -0.1187, 0.4604, -0.1188, 0.8797, 0.4604, -0.1188, 0.8797, 0.4604, -0.1188, 0.8797, -0.5381, -0.8248, 0.1737, -0.5381, -0.8248, 0.1737, -0.5381, -0.8248, 0.1737, -0.5381, 0.1737, -0.8248, -0.5381, 0.1737, -0.8248, -0.5381, 0.1737, -0.8248, -0.7071, -0.5, -0.5, -0.7071, -0.5, -0.5, -0.7071, -0.5, -0.5, -0.7071, -0.5, -0.5, 0.5381, 0.1737, -0.8248, 0.5381, 0.1737, -0.8248, 0.5381, 0.1737, -0.8248, 0.5381, -0.8248, 0.1737, 0.5381, -0.8248, 0.1737, 0.5381, -0.8248, 0.1737, -0.4604, -0.1188, 0.8797, -0.4604, -0.1188, 0.8797, -0.4604, -0.1188, 0.8797, -0.4604, 0.8797, -0.1188, -0.4604, 0.8797, -0.1188, -0.4604, 0.8797, -0.1188, -0.7071, 0.5, 0.5, -0.7071, 0.5, 0.5, -0.7071, 0.5, 0.5, -0.7071, 0.5, 0.5, -0.4604, 0.1188, -0.8797, -0.4604, 0.1188, -0.8797, -0.4604, 0.1188, -0.8797, -0.4604, -0.8797, 0.1188, -0.4604, -0.8797, 0.1188, -0.4604, -0.8797, 0.1188, 0.5381, -0.1737, 0.8248, 0.5381, -0.1737, 0.8248, 0.5381, -0.1737, 0.8248, 0.5381, 0.8248, -0.1737, 0.5381, 0.8248, -0.1737, 0.5381, 0.8248, -0.1737])] * 3)])
me_cube = bpy.data.meshes.new('Cube')
me_cube.from_pydata([(9.439, -0.8431, 1.169), (9.439, -0.8431, 4.012), (9.439, 3.02, 1.169), (9.439, 3.02, 4.012), (12.49, -0.8431, 1.169), (12.49, -0.8431, 4.012), (12.49, 3.02, 1.169), (12.49, 3.02, 4.012), (9.439, 1.092, 1.169), (9.439, 1.092, 4.012), (12.49, 1.092, 1.169), (12.49, 1.092, 4.012), (9.439, 2.044, 4.012), (12.49, 2.044, 1.169), (9.439, 2.044, 1.169), (12.49, 2.044, 4.012), (9.439, 0.1116, 1.169), (12.49, 0.1116, 4.012), (9.439, 0.1116, 4.012), (12.49, 0.1116, 1.169), (9.439, 8.185, 1.169), (9.439, 8.185, 4.012), (12.49, 8.185, 1.169), (12.49, 8.185, 4.012)], [], [(14, 12, 3, 2), (3, 7, 23, 21), (19, 17, 5, 4), (4, 5, 1, 0), (16, 19, 4, 0), (17, 18, 1, 5), (15, 12, 9, 11), (14, 13, 10, 8), (13, 15, 11, 10), (16, 18, 9, 8), (6, 7, 15, 13), (2, 6, 13, 14), (7, 3, 12, 15), (8, 9, 12, 14), (0, 1, 18, 16), (11, 9, 18, 17), (8, 10, 19, 16), (10, 11, 17, 19), (20, 21, 23, 22), (2, 3, 21, 20), (7, 6, 22, 23), (6, 2, 20, 22)])
_uv = me_cube.uv_layers.new(name='UVMap')
_uv.uv.foreach_set('vector', [0.375, 0.1868, 0.625, 0.1868, 0.625, 0.25, 0.375, 0.25, 0.875, 0.5, 0.625, 0.5, 0.625, 0.5, 0.875, 0.5, 0.375, 0.6882, 0.625, 0.6882, 0.625, 0.75, 0.375, 0.75, 0.375, 0.75, 0.625, 0.75, 0.625, 1.0, 0.375, 1.0, 0.125, 0.6882, 0.375, 0.6882, 0.375, 0.75, 0.125, 0.75, 0.625, 0.6882, 0.875, 0.6882, 0.875, 0.75, 0.625, 0.75, 0.625, 0.5632, 0.875, 0.5632, 0.875, 0.6248, 0.625, 0.6248, 0.125, 0.5632, 0.375, 0.5632, 0.375, 0.6248, 0.125, 0.6248, 0.375, 0.5632, 0.625, 0.5632, 0.625, 0.6248, 0.375, 0.6248, 0.375, 0.06179, 0.625, 0.06179, 0.625, 0.1252, 0.375, 0.1252, 0.375, 0.5, 0.625, 0.5, 0.625, 0.5632, 0.375, 0.5632, 0.125, 0.5, 0.375, 0.5, 0.375, 0.5632, 0.125, 0.5632, 0.625, 0.5, 0.875, 0.5, 0.875, 0.5632, 0.625, 0.5632, 0.375, 0.1252, 0.625, 0.1252, 0.625, 0.1868, 0.375, 0.1868, 0.375, 0.0, 0.625, 0.0, 0.625, 0.06179, 0.375, 0.06179, 0.625, 0.6248, 0.875, 0.6248, 0.875, 0.6882, 0.625, 0.6882, 0.125, 0.6248, 0.375, 0.6248, 0.375, 0.6882, 0.125, 0.6882, 0.375, 0.6248, 0.625, 0.6248, 0.625, 0.6882, 0.375, 0.6882, 0.375, 0.25, 0.625, 0.25, 0.625, 0.5, 0.375, 0.5, 0.375, 0.25, 0.625, 0.25, 0.625, 0.25, 0.375, 0.25, 0.625, 0.5, 0.375, 0.5, 0.375, 0.5, 0.625, 0.5, 0.375, 0.5, 0.125, 0.5, 0.125, 0.5, 0.375, 0.5])
me_cube.materials.append(mat_material_001)
me_cube.materials.append(mat_material_002)
me_cube.update()

# ---- objects
ob_star = bpy.data.objects.new('Star', me_malla)
ob_pillarrender_transform2 = bpy.data.objects.new('pillarRender:transform2', None)
ob_pillarrender_pcube71 = bpy.data.objects.new('pillarRender:pCube71', None)
ob_pillarrender_aiskydomelight1 = bpy.data.objects.new('pillarRender:aiSkyDomeLight1', None)
ob_pillarrender_aiskydomelight2 = bpy.data.objects.new('pillarRender:aiSkyDomeLight2', None)
ob_pillarrender_buildingrender_transform2 = bpy.data.objects.new('pillarRender:buildingRender:transform2', None)
ob_pillarrender_buildingrender_pcube71 = bpy.data.objects.new('pillarRender:buildingRender:pCube71', None)
ob_cube = bpy.data.objects.new('Cube', me_cube)

# ---- transforms, parenting, visibility, modifiers, constraints
ob_star.location = (0.0, 0.0, 0.0)
ob_star.rotation_euler = (1.571, -0.0, 0.0)
ob_star.color = (0.8, 0.8, 0.8, 1.0)
ob_star.lineart.crease_threshold = 0.0
ob_pillarrender_transform2.parent = ob_pillarrender_pcube71
ob_pillarrender_transform2.location = (0.0, 0.0, 0.0)
ob_pillarrender_transform2.color = (0.8, 0.8, 0.8, 1.0)
ob_pillarrender_transform2.hide_viewport = True
ob_pillarrender_transform2.lineart.crease_threshold = 0.0
ob_pillarrender_pcube71.location = (0.0, 0.0, 0.0)
ob_pillarrender_pcube71.rotation_euler = (1.571, -0.0, 0.0)
ob_pillarrender_pcube71.scale = (0.01, 0.01, 0.01)
ob_pillarrender_pcube71.color = (0.8, 0.8, 0.8, 1.0)
ob_pillarrender_pcube71.lineart.crease_threshold = 0.0
ob_pillarrender_aiskydomelight1.location = (0.0, 0.0, 0.0)
ob_pillarrender_aiskydomelight1.rotation_euler = (1.571, -0.0, 0.0)
ob_pillarrender_aiskydomelight1.scale = (0.01, 0.01, 0.01)
ob_pillarrender_aiskydomelight1.color = (0.8, 0.8, 0.8, 1.0)
ob_pillarrender_aiskydomelight1.lineart.crease_threshold = 0.0
ob_pillarrender_aiskydomelight2.location = (0.0, 0.0, 0.0)
ob_pillarrender_aiskydomelight2.rotation_euler = (1.571, -0.0, 0.0)
ob_pillarrender_aiskydomelight2.scale = (0.01, 0.01, 0.01)
ob_pillarrender_aiskydomelight2.color = (0.8, 0.8, 0.8, 1.0)
ob_pillarrender_aiskydomelight2.lineart.crease_threshold = 0.0
ob_pillarrender_buildingrender_transform2.parent = ob_pillarrender_buildingrender_pcube71
ob_pillarrender_buildingrender_transform2.location = (0.0, 0.0, 0.0)
ob_pillarrender_buildingrender_transform2.color = (0.8, 0.8, 0.8, 1.0)
ob_pillarrender_buildingrender_transform2.hide_viewport = True
ob_pillarrender_buildingrender_transform2.lineart.crease_threshold = 0.0
ob_pillarrender_buildingrender_pcube71.location = (0.0, 0.0, 0.0)
ob_pillarrender_buildingrender_pcube71.rotation_euler = (1.571, -0.0, 0.0)
ob_pillarrender_buildingrender_pcube71.scale = (0.01, 0.01, 0.01)
ob_pillarrender_buildingrender_pcube71.color = (0.8, 0.8, 0.8, 1.0)
ob_pillarrender_buildingrender_pcube71.lineart.crease_threshold = 0.0
ob_cube.location = (-1.577, -7.938, 1.422)
ob_cube.scale = (0.1399, 1.0, 0.1428)

# ---- collection membership
col_collection.objects.link(ob_star)
col_collection.objects.link(ob_pillarrender_transform2)
col_collection.objects.link(ob_pillarrender_pcube71)
col_collection.objects.link(ob_pillarrender_aiskydomelight1)
col_collection.objects.link(ob_pillarrender_aiskydomelight2)
col_collection.objects.link(ob_pillarrender_buildingrender_transform2)
col_collection.objects.link(ob_pillarrender_buildingrender_pcube71)
col_collection.objects.link(ob_cube)

# ---- scene / render settings (as saved in the file)
scene.frame_start = 1; scene.frame_end = 250; scene.frame_set(1)
scene.render.engine = 'BLENDER_EEVEE_NEXT'
scene.cycles.use_denoising = False
scene.cycles.samples = 128
scene.cycles.sampling_pattern = 'TABULATED_SOBOL'
scene.cycles.use_adaptive_sampling = False
scene.cycles.use_light_tree = False
scene.view_settings.view_transform = 'Filmic'
bpy.context.view_layer.update()

# ---- added for rendering (the .blend has no active camera and no usable light): camera, sun
cam_auto = bpy.data.cameras.new('AutoCamera')
cam_auto.lens = 50.0
cam_auto.sensor_width = 36.0
cam_auto.clip_end = 1000.0
ob_auto_camera = bpy.data.objects.new('AutoCamera', cam_auto)
scene.collection.objects.link(ob_auto_camera)
ob_auto_camera.location = (11.0397, -16.6941, 10.6524)
ob_auto_camera.rotation_euler = (1.09748, -7.21219e-08, 0.694738)
scene.camera = ob_auto_camera
light_auto_sun = bpy.data.lights.new('AutoSun', 'SUN')
light_auto_sun.energy = 3.0
light_auto_sun.angle = 0.0523599
ob_auto_sun = bpy.data.objects.new('AutoSun', light_auto_sun)
scene.collection.objects.link(ob_auto_sun)
ob_auto_sun.rotation_euler = (0.872665, 0.174533, 0.523599)
bpy.context.view_layer.update()
